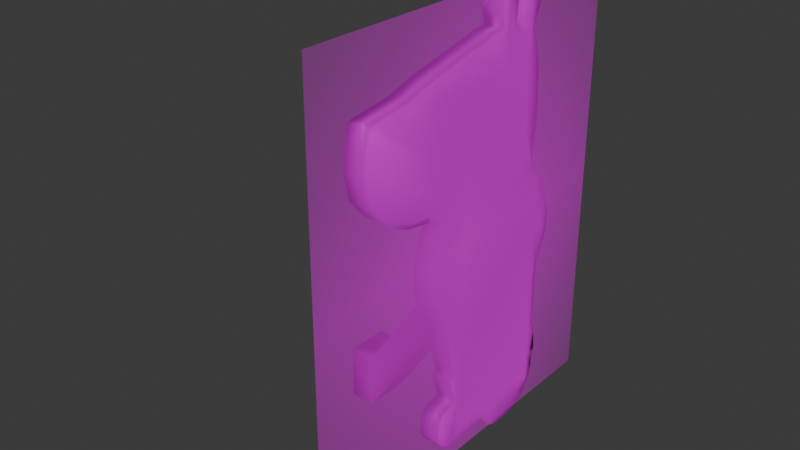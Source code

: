 # Source: chillguy.blend  (saved by Blender 4.3.34; exported with 4.5.12 LTS)
import bpy
from mathutils import Matrix  # noqa: F401  (used for matrix-valued properties, if any)

bpy.ops.wm.read_factory_settings(use_empty=True)
scene = bpy.context.scene
scene.name = 'Scene'

# ---- collections
col_collection = bpy.data.collections.new('Collection'); scene.collection.children.link(col_collection)

# ---- images (referenced by path relative to the original .blend; pixels are not part of the script)
import os
ASSET_DIR = os.environ.get("B2B_ASSET_DIR", "")  # directory of the original .blend (textures are referenced by path, not embedded)
HERE = os.path.dirname(os.path.abspath(__file__))  # packed textures are extracted next to this script under _unpacked/

def load_image(name, relpath, width, height, colorspace="sRGB"):
    """Load a texture the original file referenced (path relative to the .blend, or extracted next to this script)."""
    p = next((c for c in (os.path.join(HERE, relpath), os.path.join(ASSET_DIR, relpath)) if relpath and os.path.exists(c)), "")
    if p:
        img = bpy.data.images.load(p, check_existing=True)
        img.name = name
    else:  # same state as the original file: an image datablock whose file is absent (Cycles renders it pink)
        img = bpy.data.images.new(name, width, height)
        img.source = "FILE"
        img.filepath = "//" + (relpath or name)
    img.colorspace_settings.name = colorspace
    return img
img_screenshot_2024_07_08_120643_png = load_image('Screenshot_2024-07-08_120643.png', 'Screenshot_2024-07-08_120643.png', 1024, 1024, 'sRGB')
img_chil_guy_png = load_image('chil guy.png', 'chil guy.png', 1024, 1024, 'sRGB')

# ---- materials (node trees are filled in below, after node groups)
mat_material_001 = bpy.data.materials.new('Material.001')
mat_material_002 = bpy.data.materials.new('Material.002')
mat_chil_guy = bpy.data.materials.new('chil guy')

# ---- material node trees
mat_material_001.use_nodes = True; mat_material_001.node_tree.nodes.clear()
_N = mat_material_001.node_tree.nodes; _L = mat_material_001.node_tree.links
mat_material_002.use_nodes = True; mat_material_002.node_tree.nodes.clear()
_N = mat_material_002.node_tree.nodes; _L = mat_material_002.node_tree.links
n0 = _N.new('ShaderNodeBsdfPrincipled'); n0.name = 'Principled BSDF'; n0.location = (10, 300)
n1 = _N.new('ShaderNodeOutputMaterial'); n1.name = 'Material Output'; n1.location = (300, 300)
n2 = _N.new('ShaderNodeTexImage'); n2.name = 'Image Texture'; n2.location = (-330, 198)
n2.image = img_screenshot_2024_07_08_120643_png
_L.new(n0.outputs[0], n1.inputs[0])
_L.new(n2.outputs[0], n0.inputs[0])
n1.is_active_output = True
mat_chil_guy.use_nodes = True; mat_chil_guy.node_tree.nodes.clear()
_N = mat_chil_guy.node_tree.nodes; _L = mat_chil_guy.node_tree.links
n0 = _N.new('ShaderNodeOutputMaterial'); n0.name = 'Material Output'; n0.location = (300, 300)
n1 = _N.new('ShaderNodeTexImage'); n1.name = 'Image Texture'; n1.location = (-200, 300)
n1.image = img_chil_guy_png
n1.extension = 'CLIP'
n2 = _N.new('ShaderNodeBsdfPrincipled'); n2.name = 'Principled BSDF'; n2.location = (0, 300)
_L.new(n1.outputs[0], n2.inputs[0])
_L.new(n1.outputs[1], n2.inputs[4])
_L.new(n2.outputs[0], n0.inputs[0])
n0.is_active_output = True

# ---- world
world_world = bpy.data.worlds.new('World'); scene.world = world_world
world_world.use_nodes = True; world_world.node_tree.nodes.clear()
_N = world_world.node_tree.nodes; _L = world_world.node_tree.links
n0 = _N.new('ShaderNodeOutputWorld'); n0.name = 'World Output'; n0.location = (300, 300)
n1 = _N.new('ShaderNodeBackground'); n1.name = 'Background'; n1.location = (10, 300)
n1.inputs[0].default_value = (0.05088, 0.05088, 0.05088, 1.0)
_L.new(n1.outputs[0], n0.inputs[0])
n0.is_active_output = True
world_world.color = (0.05088, 0.05088, 0.05088)
world_world.sun_shadow_jitter_overblur = 0.0

# ---- meshes
me_plane = bpy.data.meshes.new('Plane')
me_plane.from_pydata([(0.9189, 0.7456, 0.003485), (-0.9198, 0.01319, 8.743e-09), (-0.06479, -0.8761, 0.001582), (0.9437, -0.007807, -6.142e-09), (0.06051, 0.974, 6.597e-09), (0.0, 0.0, 0.0), (0.9917, 0.5182, -9.1e-10), (-0.9806, 0.5308, 2.114e-09), (-0.648, -1.779, -1.614e-08), (0.934, -0.4547, -7.2e-09), (0.1545, 0.9875, 1.003e-08), (0.0, 0.5, 0.0), (0.0, -0.5, 0.0), (-0.5, 0.0, 0.0), (0.5, 0.0, 0.0), (0.5, -0.5, 0.0), (-0.5, -0.5, 0.0), (-0.5, 0.5, 0.0), (0.5, 0.5, 0.0), (0.9447, 0.7188, -6.029e-09), (-0.8881, 0.2632, 1.22e-08), (-0.5697, -1.871, -3.486e-08), (0.9238, -0.1901, -8.303e-09), (0.2856, 0.846, 3.886e-09), (0.0, 0.75, 0.0), (0.0, -0.25, 0.0), (-0.7985, 0.04616, -5.284e-09), (0.25, 0.0, 0.0), (0.1032, -0.9731, -1.6e-08), (1.0, 0.25, 0.0), (-0.9568, 0.6753, 4.708e-09), (-0.7077, -1.042, 4.612e-09), (0.9325, -0.6378, 6.373e-09), (0.7353, 0.8714, 0.01173), (0.0, 0.25, 0.0), (0.0, -0.75, 0.0), (-0.25, 0.0, 0.0), (0.75, 0.0, 0.0), (0.5, -0.25, 0.0), (0.4778, -0.663, -2.421e-09), (0.25, -0.5, 0.0), (0.75, -0.5, 0.0), (-0.5, -0.25, 0.0), (-0.5, -0.75, 0.0), (-0.7562, -0.5066, -6.725e-10), (-0.25, -0.5, 0.0), (-0.5, 0.25, 0.0), (-0.75, 0.5, 0.0), (-0.25, 0.5, 0.0), (0.5, 0.75, 0.0), (0.5, 0.25, 0.0), (0.25, 0.5, 0.0), (0.75, 0.5, 0.0), (0.75, 0.25, 0.0), (0.25, 0.25, 0.0), (0.25, 0.75, 0.0), (-0.25, 0.25, 0.0), (-0.75, 0.25, 0.0), (-0.25, -0.75, 0.0), (-0.7324, -0.7588, 1.921e-09), (-0.7764, -0.25, -2.882e-09), (0.6503, -0.6111, -1.088e-08), (0.25, -0.75, 0.0), (0.25, -0.25, 0.0), (0.75, -0.25, 0.0), (-0.25, -0.25, 0.0), (0.75, 0.75, 0.0), (0.9025, 0.7964, -0.006193), (-0.9515, 0.2591, 5.284e-09), (-0.1963, -1.318, 0.004588), (0.9155, -0.04693, -9.213e-09), (0.2589, 0.9001, 1.46e-08), (0.01202, 0.935, 1.31e-09), (0.0, -0.125, 0.0), (-0.875, 0.0, 0.0), (0.125, 0.0, 0.0), (1.0, 0.375, 0.0), (-0.978, 0.614, 2.402e-09), (-0.6743, -1.301, -5.379e-09), (0.935, -0.5501, -7.085e-09), (0.1023, 0.9875, 7.746e-09), (0.0, 0.375, 0.0), (0.0, -0.625, 0.0), (-0.375, 0.0, 0.0), (0.625, 0.0, 0.0), (0.5, -0.125, 0.0), (0.5233, -0.6329, 2.536e-09), (0.125, -0.5, 0.0), (0.625, -0.5, 0.0), (-0.5, -0.125, 0.0), (-0.5, -0.625, 0.0), (-0.375, -0.5, 0.0), (-0.5, 0.375, 0.0), (-0.875, 0.5, 0.0), (-0.375, 0.5, 0.0), (0.6172, 0.812, 1.278e-08), (0.5, 0.375, 0.0), (0.125, 0.5, 0.0), (0.625, 0.5, 0.0), (0.976, 0.625, -2.616e-09), (-0.8326, 0.3025, 1.825e-08), (-0.6418, -1.82, -2.909e-08), (0.9298, -0.3279, -7.657e-09), (-0.05799, 0.8375, 4.914e-10), (0.0, 0.625, 0.0), (0.0, -0.375, 0.0), (-0.625, 0.0, 0.0), (0.375, 0.0, 0.0), (0.005517, -0.9393, -1.303e-08), (0.9823, 0.06515, -1.934e-09), (0.0, 0.125, 0.0), (-0.1142, -0.8044, -0.01346), (-0.125, 0.0, 0.0), (0.875, 0.0, 0.0), (0.5, -0.375, 0.0), (0.375, -0.5, 0.0), (0.875, -0.5, 0.0), (-0.5, -0.375, 0.0), (-0.5, -0.875, 0.0), (-0.625, -0.5, 0.0), (-0.125, -0.5, 0.0), (-0.5, 0.6656, -3.94e-25), (-0.5, 0.125, 0.0), (-0.625, 0.5, 0.0), (-0.125, 0.5, 0.0), (0.5, 0.625, 0.0), (0.5, 0.125, 0.0), (0.375, 0.5, 0.0), (0.875, 0.5, 0.0), (0.75, 0.375, 0.0), (0.75, 0.125, 0.0), (0.625, 0.25, 0.0), (0.875, 0.25, 0.0), (0.25, 0.375, 0.0), (0.25, 0.125, 0.0), (0.125, 0.25, 0.0), (0.375, 0.25, 0.0), (0.3275, 0.8345, 8.452e-09), (0.25, 0.625, 0.0), (0.125, 0.75, 0.0), (0.375, 0.75, 0.0), (-0.25, 0.375, 0.0), (-0.25, 0.125, 0.0), (-0.375, 0.25, 0.0), (-0.125, 0.25, 0.0), (-0.75, 0.375, 0.0), (-0.75, 0.125, 0.0), (-0.8001, 0.239, 8.166e-09), (-0.625, 0.25, 0.0), (-0.7518, 0.5283, -1.921e-10), (-0.8794, 0.6665, -4.804e-10), (-0.25, -0.625, 0.0), (-0.25, -0.875, 0.0), (-0.375, -0.75, 0.0), (-0.125, -0.75, 0.0), (-0.7456, -0.6272, 4.804e-10), (-0.7227, -0.8882, 2.978e-09), (-0.625, -0.75, 0.0), (-0.7914, -0.1294, -4.516e-09), (-0.7667, -0.3882, -1.825e-09), (-0.625, -0.25, 0.0), (0.7176, -0.5594, -3.536e-09), (0.5975, -0.6419, -2.998e-09), (0.9084, -0.7472, 3.86e-09), (0.25, -0.625, 0.0), (0.2551, -0.8433, 5.534e-10), (0.125, -0.75, 0.0), (0.3718, -0.7268, -3.459e-10), (0.25, -0.125, 0.0), (0.25, -0.375, 0.0), (0.125, -0.25, 0.0), (0.375, -0.25, 0.0), (0.75, -0.125, 0.0), (0.75, -0.375, 0.0), (0.625, -0.25, 0.0), (0.875, -0.25, 0.0), (-0.25, -0.125, 0.0), (-0.25, -0.375, 0.0), (-0.375, -0.25, 0.0), (-0.125, -0.25, 0.0), (-0.1446, 0.651, 1.149e-08), (-0.1175, 0.7313, 8.19e-10), (0.7535, 0.8274, 0.0231), (0.75, 0.625, 0.0), (0.625, 0.75, 0.0), (0.875, 0.75, 0.0), (0.875, 0.625, 0.0), (0.625, 0.625, 0.0), (0.6263, 0.8614, 0.0003519), (-0.1344, 0.6901, -1.024e-09), (-0.1724, 0.6467, 2.209e-08), (-0.125, -0.375, 0.0), (-0.375, -0.375, 0.0), (-0.375, -0.125, 0.0), (0.875, -0.375, 0.0), (0.625, -0.375, 0.0), (0.625, -0.125, 0.0), (0.375, -0.375, 0.0), (0.125, -0.375, 0.0), (0.125, -0.125, 0.0), (0.3052, -0.7769, -7.609e-09), (0.125, -0.875, 0.0), (0.125, -0.625, 0.0), (0.8764, -0.8052, 4.691e-10), (0.5954, -0.5933, -3.228e-09), (-0.625, -0.375, 0.0), (-0.625, -0.875, 0.0), (-0.1809, -1.077, 0.006437), (-0.229, -1.501, 0.01082), (-0.167, -0.8659, -4.582e-09), (-0.375, -0.875, 0.0), (-0.375, -0.625, 0.0), (-0.5601, 0.661, 7.076e-09), (-0.8168, 0.6008, 6.341e-09), (-0.625, 0.125, 0.0), (-0.875, 0.125, 0.0), (-0.7957, 0.2959, 8.647e-09), (-0.125, 0.125, 0.0), (-0.375, 0.125, 0.0), (-0.375, 0.375, 0.0), (0.375, 0.625, 0.0), (0.125, 0.625, 0.0), (0.125, 0.875, 0.0), (0.375, 0.125, 0.0), (0.125, 0.125, 0.0), (0.125, 0.375, 0.0), (0.875, 0.125, 0.0), (0.625, 0.125, 0.0), (0.625, 0.375, 0.0), (0.875, 0.375, 0.0), (0.375, 0.375, 0.0), (0.4711, 0.827, 1.048e-08), (-0.125, 0.375, 0.0), (-0.625, 0.375, 0.0), (-0.125, -0.625, 0.0), (-0.625, -0.625, 0.0), (-0.625, -0.125, 0.0), (0.9333, -0.6145, 6.362e-09), (0.375, -0.625, 0.0), (0.375, -0.125, 0.0), (0.875, -0.125, 0.0), (-0.125, -0.125, 0.0), (-0.1098, 0.7593, 1.659e-09), (0.875, 0.8334, 4.041e-25), (-0.985, 0.1163, 1.633e-09), (-0.9559, 0.04389, 4.804e-09), (-0.9859, 0.2064, 1.537e-09), (-0.9705, 0.2459, 3.218e-09), (-0.9916, 0.1614, 9.127e-10), (-0.9313, 0.3815, 7.494e-09), (-0.8859, 0.3299, 1.244e-08), (-0.9643, 0.4374, 3.891e-09), (-0.9181, 0.6892, 2.114e-09), (-0.3547, -1.832, -1.823e-08), (-0.2709, -1.651, -1.25e-08), (-0.4659, -1.894, -2.694e-08), (0.1874, -0.9446, -6.825e-09), (0.7401, -0.7378, -1.131e-08), (0.7277, -0.577, -5.834e-09), (0.7324, -0.6524, -8.735e-09), (0.7789, -0.8132, -8.78e-09), (0.7587, -0.7837, -1.013e-08), (0.8096, -0.8226, -6.282e-09), (0.8534, -0.8217, -1.934e-09), (0.9984, 0.1576, -1.769e-10), (0.2092, 0.95, 1.259e-08), (-0.01923, 0.8975, 1.31e-09), (-0.09525, 0.7813, -1.638e-10), (-0.1781, 0.6276, 2.147e-08), (-0.2397, 0.6423, 2.156e-08), (-0.3013, 0.6642, 1.826e-08), (-0.2135, 0.6283, 2.102e-08), (-0.3985, 0.6811, 9.358e-09), (-0.4503, 0.6764, 4.565e-09), (-0.352, 0.6779, 1.358e-08), (-0.6577, 0.6216, 3.245e-09), (-0.7038, 0.5974, 1.625e-09), (-0.608, 0.6503, 5.259e-09), (-0.956, 0.0443, -0.227), (-0.9199, 0.0136, -0.227), (0.9154, -0.04652, -0.227), (0.9436, -0.007393, -0.227), (0.1022, 0.9879, -0.227), (0.06042, 0.9744, -0.227), (0.01193, 0.9354, -0.227), (-8.369e-05, -0.1246, -0.227), (-8.369e-05, 0.000414, -0.227), (-0.8751, 0.000414, -0.227), (0.1249, 0.000414, -0.227), (0.9999, 0.3754, -0.227), (0.9916, 0.5186, -0.227), (-0.9781, 0.6144, -0.227), (-0.9807, 0.5312, -0.227), (-0.6744, -1.3, -0.227), (-0.6481, -1.779, -0.227), (0.9349, -0.5496, -0.227), (0.9339, -0.4543, -0.227), (-0.05808, 0.8379, -0.227), (-0.09534, 0.7817, -0.227), (-8.369e-05, 0.3754, -0.227), (-8.369e-05, 0.5004, -0.227), (-8.369e-05, -0.6246, -0.227), (-8.369e-05, -0.4996, -0.227), (-0.3751, 0.000414, -0.227), (-0.5001, 0.000414, -0.227), (0.6249, 0.000414, -0.227), (0.4999, 0.000414, -0.227), (0.4999, -0.1246, -0.227), (0.5232, -0.6325, -0.227), (0.4999, -0.4996, -0.227), (0.1249, -0.4996, -0.227), (0.6249, -0.4996, -0.227), (-0.5001, -0.1246, -0.227), (-0.5001, -0.6246, -0.227), (-0.5001, -0.4996, -0.227), (-0.3751, -0.4996, -0.227), (-0.5001, 0.3754, -0.227), (-0.5001, 0.5004, -0.227), (-0.8751, 0.5004, -0.227), (-0.3751, 0.5004, -0.227), (0.1544, 0.9879, -0.227), (0.4999, 0.3754, -0.227), (0.4999, 0.5004, -0.227), (0.1249, 0.5004, -0.227), (0.6249, 0.5004, -0.227), (0.9759, 0.6254, -0.227), (0.9446, 0.7192, -0.227), (-0.3548, -1.831, -0.227), (-0.271, -1.65, -0.227), (-0.6418, -1.82, -0.227), (-0.5698, -1.87, -0.227), (0.9297, -0.3275, -0.227), (0.9238, -0.1897, -0.227), (-0.01932, 0.8979, -0.227), (-8.369e-05, 0.6254, -0.227), (-8.369e-05, 0.7504, -0.227), (-8.369e-05, -0.3746, -0.227), (-8.369e-05, -0.2496, -0.227), (-0.6251, 0.000414, -0.227), (-0.7985, 0.04657, -0.227), (0.3749, 0.000414, -0.227), (0.9357, 0.1254, -1.68), (0.005434, -0.9389, -0.227), (0.1032, -0.9727, -0.227), (0.9983, 0.158, -0.227), (0.9999, 0.2504, -0.227), (-0.8795, 0.6669, -0.227), (-0.9182, 0.6896, -0.227), (-8.369e-05, 0.1254, -0.227), (-8.369e-05, 0.2504, -0.227), (-0.1143, -0.8039, -0.2405), (-8.369e-05, -0.7496, -0.227), (-0.1251, 0.000414, -0.227), (-0.2501, 0.000414, -0.227), (0.8749, 0.000414, -0.227), (0.7499, 0.000414, -0.227), (0.4999, -0.3746, -0.227), (0.4999, -0.2496, -0.227), (0.3749, -0.4996, -0.227), (0.2499, -0.4996, -0.227), (0.8749, -0.4996, -0.227), (0.7499, -0.4996, -0.227), (-0.5001, -0.3746, -0.227), (-0.5001, -0.2496, -0.227), (-0.5001, -0.8746, -0.227), (-0.5001, -0.7496, -0.227), (-0.6251, -0.4996, -0.227), (-0.7563, -0.5062, -0.227), (-0.1251, -0.4996, -0.227), (-0.2501, -0.4996, -0.227), (-0.5001, 0.1254, -0.227), (-0.5001, 0.2504, -0.227), (-0.6251, 0.5004, -0.227), (-0.7501, 0.5004, -0.227), (-0.1251, 0.5004, -0.227), (-0.2501, 0.5004, -0.227), (0.4999, 0.6254, -0.227), (0.4999, 0.7504, -0.227), (0.4999, 0.1254, -0.227), (0.4999, 0.2504, -0.227), (0.3749, 0.5004, -0.227), (0.2499, 0.5004, -0.227), (0.8749, 0.5004, -0.227), (0.7499, 0.5004, -0.227), (0.7499, 0.3754, -0.227), (0.7499, 0.1254, -0.227), (0.7499, 0.2504, -0.227), (0.6249, 0.2504, -0.227), (0.8749, 0.2504, -0.227), (0.2499, 0.3754, -0.227), (0.9357, 0.000414, -1.68), (0.2499, 0.2504, -0.227), (0.1249, 0.2504, -0.227), (0.3749, 0.2504, -0.227), (0.3274, 0.8349, -0.227), (0.2856, 0.8465, -0.227), (0.2499, 0.6254, -0.227), (0.2499, 0.7504, -0.227), (0.1249, 0.7504, -0.227), (0.3749, 0.7504, -0.227), (-0.2501, 0.3754, -0.227), (-0.2501, 0.1254, -0.227), (-0.2501, 0.2504, -0.227), (-0.3751, 0.2504, -0.227), (-0.1251, 0.2504, -0.227), (-0.7501, 0.3754, -0.227), (-0.7501, 0.1254, -0.227), (-0.7501, 0.2504, -0.227), (-0.8002, 0.2394, -0.227), (-0.8882, 0.2636, -0.227), (-0.6251, 0.2504, -0.227), (-0.9569, 0.6757, -0.227), (-0.2501, -0.6246, -0.227), (-0.2501, -0.8746, -0.227), (-0.2501, -0.7496, -0.227), (-0.3751, -0.7496, -0.227), (-0.1251, -0.7496, -0.227), (-0.7457, -0.6268, -0.227), (-0.7228, -0.8878, -0.227), (-0.7325, -0.7584, -0.227), (-0.6251, -0.7496, -0.227), (-0.7915, -0.129, -0.227), (-0.7668, -0.3878, -0.227), (-0.7765, -0.2496, -0.227), (-0.6251, -0.2496, -0.227), (0.7175, -0.559, -0.227), (0.2499, -0.6246, -0.227), (0.255, -0.8429, -0.227), (0.2499, -0.7496, -0.227), (0.1249, -0.7496, -0.227), (0.3717, -0.7264, -0.227), (1.061, 0.000414, -1.68), (0.2499, -0.3746, -0.227), (0.2499, -0.2496, -0.227), (0.1249, -0.2496, -0.227), (0.3749, -0.2496, -0.227), (0.7499, -0.1246, -0.227), (0.7499, -0.3746, -0.227), (0.7499, -0.2496, -0.227), (0.6249, -0.2496, -0.227), (0.8749, -0.2496, -0.227), (-0.2501, -0.1246, -0.227), (-0.2501, -0.3746, -0.227), (-0.2501, -0.2496, -0.227), (-0.3751, -0.2496, -0.227), (-0.1251, -0.2496, -0.227), (0.7499, 0.6254, -0.227), (0.7499, 0.7504, -0.227), (0.6249, 0.7504, -0.227), (0.8749, 0.7504, -0.227), (0.9188, 0.746, -0.2235), (0.9024, 0.7968, -0.2332), (-0.9516, 0.2595, -0.227), (-0.2291, -1.5, -0.2162), (-0.1963, -1.318, -0.2224), (0.2589, 0.9005, -0.227), (0.1873, -0.9442, -0.227), (-0.7078, -1.041, -0.227), (0.9084, -0.7468, -0.227), (0.8763, -0.8047, -0.227), (0.7534, 0.8278, -0.2039), (0.7353, 0.8718, -0.2153), (0.4777, -0.6625, -0.227), (0.6171, 0.8125, -0.227), (-0.886, 0.3303, -0.227), (-0.8327, 0.3029, -0.227), (0.2091, 0.9505, -0.227), (-0.9644, 0.4378, -0.227), (-0.9314, 0.3819, -0.227), (-0.06487, -0.8757, -0.2254), (0.9822, 0.06556, -0.227), (-0.5001, 0.666, -0.227), (-0.7518, 0.5287, -0.227), (0.6502, -0.6107, -0.227), (0.5974, -0.6414, -0.227), (0.9333, -0.6141, -0.227), (0.9324, -0.6374, -0.227), (-0.1447, 0.6514, -0.227), (-0.1176, 0.7317, -0.227), (0.8749, 0.6254, -0.227), (0.6249, 0.6254, -0.227), (0.6263, 0.8618, -0.2267), (-0.1345, 0.6905, -0.227), (-0.1782, 0.628, -0.227), (-0.1725, 0.6471, -0.227), (-0.4504, 0.6769, -0.227), (-0.1251, -0.3746, -0.227), (-0.3751, -0.3746, -0.227), (-0.3751, -0.1246, -0.227), (0.8749, -0.3746, -0.227), (0.6249, -0.3746, -0.227), (0.6249, -0.1246, -0.227), (0.3749, -0.3746, -0.227), (0.1249, -0.3746, -0.227), (0.1249, -0.1246, -0.227), (0.3051, -0.7765, -0.227), (0.1249, -0.8746, -0.227), (0.1249, -0.6246, -0.227), (0.5953, -0.5929, -0.227), (-0.6251, -0.3746, -0.227), (-0.466, -1.894, -0.227), (-0.6251, -0.8746, -0.227), (-0.1809, -1.076, -0.2206), (-0.1671, -0.8655, -0.227), (-0.3751, -0.8746, -0.227), (-0.3751, -0.6246, -0.227), (-0.5602, 0.6614, -0.227), (-0.7039, 0.5978, -0.227), (-0.8169, 0.6012, -0.227), (-0.6251, 0.1254, -0.227), (-0.8751, 0.1254, -0.227), (-0.7958, 0.2963, -0.227), (-0.1251, 0.1254, -0.227), (-0.3751, 0.1254, -0.227), (-0.3751, 0.3754, -0.227), (0.3749, 0.6254, -0.227), (0.1249, 0.6254, -0.227), (0.1249, 0.8754, -0.227), (0.3749, 0.1254, -0.227), (0.1249, 0.1254, -0.227), (0.1249, 0.3754, -0.227), (0.8749, 0.1254, -0.227), (0.6249, 0.1254, -0.227), (0.6249, 0.3754, -0.227), (0.8749, 0.3754, -0.227), (0.3749, 0.3754, -0.227), (0.4711, 0.8275, -0.227), (-0.1251, 0.3754, -0.227), (-0.6251, 0.3754, -0.227), (-0.1251, -0.6246, -0.227), (-0.6251, -0.6246, -0.227), (-0.6251, -0.1246, -0.227), (0.7277, -0.5766, -0.227), (0.3749, -0.6246, -0.227), (0.3749, -0.1246, -0.227), (0.8749, -0.1246, -0.227), (-0.1251, -0.1246, -0.227), (-0.1099, 0.7598, -0.227), (0.8749, 0.8338, -0.227), (-0.9917, 0.1618, -0.227), (-0.9851, 0.1168, -0.227), (-0.9706, 0.2463, -0.227), (-0.986, 0.2068, -0.227), (0.7586, -0.7833, -0.227), (0.74, -0.7374, -0.227), (0.7323, -0.652, -0.227), (0.8095, -0.8222, -0.227), (0.7788, -0.8128, -0.227), (0.8533, -0.8213, -0.227), (-0.2136, 0.6287, -0.227), (-0.2398, 0.6428, -0.227), (-0.3014, 0.6647, -0.227), (-0.3521, 0.6783, -0.227), (-0.3986, 0.6815, -0.227), (-0.6081, 0.6507, -0.227), (-0.6578, 0.622, -0.227), (1.061, 0.000414, -1.396), (0.9357, 0.2504, -1.396), (1.061, 0.2504, -1.396), (1.061, -0.2496, -1.396), (0.9357, -0.2496, -1.396), (0.8107, 0.000414, -1.396), (0.8107, 0.2504, -1.396), (0.8107, -0.2496, -1.396), (0.8107, -0.1246, -1.396), (1.061, 0.1254, -1.396), (0.8107, 0.1254, -1.396), (1.061, -0.1246, -1.396), (0.9357, 0.2504, -1.68), (1.061, 0.2504, -1.68), (0.9357, -0.1246, -1.68), (1.061, -0.2496, -1.68), (0.9357, -0.2496, -1.68), (0.8107, 0.000414, -1.68), (0.8107, 0.2504, -1.68), (0.8107, -0.2496, -1.68), (0.8107, -0.1246, -1.68), (1.061, 0.1254, -1.68), (0.8107, 0.1254, -1.68), (1.061, -0.1246, -1.68)], [], [(241, 73, 5, 112), (240, 70, 3, 113), (239, 85, 14, 107), (238, 86, 15, 115), (237, 79, 9, 116), (236, 89, 13, 106), (235, 90, 16, 119), (234, 82, 12, 120), (233, 92, 17, 123), (232, 81, 11, 124), (230, 96, 18, 127), (229, 76, 6, 128), (228, 129, 52, 98), (227, 130, 53, 131), (226, 109, 264, 29, 132), (225, 133, 51, 97), (224, 134, 54, 135), (223, 126, 50, 136), (222, 137, 23, 71), (221, 138, 55, 139), (220, 125, 49, 140), (219, 141, 48, 94), (218, 142, 56, 143), (217, 110, 34, 144), (216, 145, 47, 93), (215, 146, 57, 147), (214, 122, 46, 148), (211, 151, 45, 91), (210, 152, 58, 153), (209, 111, 35, 154), (206, 118, 43, 157), (205, 117, 42, 160), (204, 161, 41, 88), (202, 164, 40, 87), (201, 165, 62, 166), (199, 168, 27, 75), (198, 169, 63, 170), (197, 114, 38, 171), (196, 172, 37, 84), (195, 173, 64, 174), (194, 102, 22, 175), (193, 176, 36, 83), (192, 177, 65, 178), (191, 105, 25, 179), (189, 104, 24, 181), (187, 183, 66, 184), (186, 99, 19, 185), (183, 186, 185, 66), (52, 128, 186, 183), (128, 6, 99, 186), (125, 187, 184, 49), (18, 98, 187, 125), (98, 52, 183, 187), (49, 184, 188, 95), (184, 66, 182, 33, 188), (48, 124, 189, 180), (124, 11, 104, 189), (17, 94, 268, 190, 271, 269, 270, 274, 272, 273, 121), (94, 48, 180, 190, 268), (177, 191, 179, 65), (45, 120, 191, 177), (120, 12, 105, 191), (117, 192, 178, 42), (16, 91, 192, 117), (91, 45, 177, 192), (89, 193, 83, 13), (42, 178, 193, 89), (178, 65, 176, 193), (173, 194, 175, 64), (41, 116, 194, 173), (116, 9, 102, 194), (114, 195, 174, 38), (15, 88, 195, 114), (88, 41, 173, 195), (85, 196, 84, 14), (38, 174, 196, 85), (174, 64, 172, 196), (169, 197, 171, 63), (40, 115, 197, 169), (115, 15, 114, 197), (105, 198, 170, 25), (12, 87, 198, 105), (87, 40, 169, 198), (73, 199, 75, 5), (25, 170, 199, 73), (170, 63, 168, 199), (165, 200, 167, 62), (111, 201, 166, 35), (2, 108, 201, 111), (108, 28, 256, 165, 201), (82, 202, 87, 12), (35, 166, 202, 82), (166, 62, 164, 202), (86, 204, 88, 15), (162, 61, 161, 204), (159, 205, 160, 60), (44, 119, 205, 159), (119, 16, 117, 205), (156, 206, 157, 59), (31, 78, 206, 156), (78, 8, 118, 206), (21, 255, 253, 254, 208, 207, 209, 152), (152, 209, 154, 58), (207, 208, 69), (118, 210, 153, 43), (8, 101, 210, 118), (101, 21, 152, 210), (90, 211, 91, 16), (43, 153, 211, 90), (153, 58, 151, 211), (47, 123, 212, 277, 275, 276, 149), (123, 17, 121, 212), (77, 213, 150, 252, 30), (7, 93, 213, 77), (93, 47, 149, 213), (146, 214, 148, 57), (26, 106, 214, 146), (106, 13, 122, 214), (68, 215, 147, 20), (1, 74, 215, 68, 247, 246, 248, 244, 245), (74, 26, 146, 215), (100, 216, 93, 7, 251, 249, 250), (147, 57, 145, 216), (142, 217, 144, 56), (36, 112, 217, 142), (112, 5, 110, 217), (122, 218, 143, 46), (13, 83, 218, 122), (83, 36, 142, 218), (92, 219, 94, 17), (46, 143, 219, 92), (143, 56, 141, 219), (138, 220, 140, 55), (51, 127, 220, 138), (127, 18, 125, 220), (104, 221, 139, 24), (11, 97, 221, 104), (97, 51, 138, 221), (72, 222, 71, 265, 10, 80, 4), (24, 139, 222, 72), (139, 55, 137, 222), (134, 223, 136, 54), (27, 107, 223, 134), (107, 14, 126, 223), (110, 224, 135, 34), (5, 75, 224, 110), (75, 27, 134, 224), (81, 225, 97, 11), (34, 135, 225, 81), (135, 54, 133, 225), (130, 226, 132, 53), (37, 113, 226, 130), (113, 3, 109, 226), (126, 227, 131, 50), (14, 84, 227, 126), (84, 37, 130, 227), (96, 228, 98, 18), (50, 131, 228, 96), (131, 53, 129, 228), (129, 229, 128, 52), (53, 132, 229, 129), (132, 29, 76, 229), (133, 230, 127, 51), (54, 136, 230, 133), (136, 50, 96, 230), (55, 140, 231, 137), (140, 49, 95, 231), (141, 232, 124, 48), (56, 144, 232, 141), (144, 34, 81, 232), (145, 233, 123, 47), (57, 148, 233, 145), (148, 46, 92, 233), (151, 234, 120, 45), (58, 154, 234, 151), (154, 35, 82, 234), (155, 235, 119, 44), (59, 157, 235, 155), (157, 43, 90, 235), (158, 236, 106, 26), (60, 160, 236, 158), (160, 42, 89, 236), (161, 258, 259, 257, 261, 260, 262, 263, 203, 163, 32, 237, 116, 41), (164, 238, 115, 40), (62, 167, 238, 164), (167, 39, 86, 238), (168, 239, 107, 27), (63, 171, 239, 168), (171, 38, 85, 239), (172, 240, 113, 37), (64, 175, 240, 172), (175, 22, 70, 240), (176, 241, 112, 36), (65, 179, 241, 176), (179, 25, 73, 241), (181, 24, 72, 266, 103, 267, 242), (66, 185, 243, 182), (185, 19, 0, 67, 243), (536, 352, 286, 285), (535, 354, 281, 280), (534, 340, 306, 307), (533, 358, 309, 308), (475, 360, 296, 295), (531, 338, 304, 312), (530, 366, 314, 313), (529, 368, 302, 301), (528, 372, 317, 316), (527, 374, 300, 299), (525, 380, 322, 321), (524, 382, 290, 289), (523, 324, 383, 384), (522, 387, 386, 385), (521, 388, 345, 344, 470), (520, 323, 381, 389), (392, 562, 566, 519), (518, 393, 379, 378), (517, 455, 395, 394), (516, 398, 397, 396), (515, 399, 377, 376), (514, 319, 375, 400), (513, 403, 402, 401), (512, 404, 349, 348), (511, 318, 373, 405), (510, 408, 407, 406), (509, 410, 371, 370), (505, 315, 369, 412), (504, 415, 414, 413), (503, 416, 351, 350), (501, 420, 365, 364), (499, 424, 363, 362), (498, 311, 361, 425), (497, 310, 359, 426), (496, 429, 428, 427), (435, 559, 567, 534), (493, 434, 433, 432), (492, 435, 357, 356), (491, 305, 355, 436), (490, 439, 438, 437), (489, 440, 332, 331), (488, 303, 353, 441), (487, 444, 443, 442), (486, 445, 337, 336), (482, 478, 335, 334), (480, 448, 447, 446), (479, 449, 326, 325), (446, 447, 449, 479), (383, 446, 479, 382), (382, 479, 325, 290), (376, 377, 448, 480), (322, 376, 480, 324), (324, 480, 446, 383), (377, 463, 481, 448), (448, 481, 461, 460, 447), (375, 477, 482, 374), (374, 482, 334, 300), (317, 471, 485, 553, 552, 551, 550, 549, 484, 483, 319), (319, 483, 484, 477, 375), (442, 443, 445, 486), (369, 442, 486, 368), (368, 486, 336, 302), (362, 363, 444, 487), (314, 362, 487, 315), (315, 487, 442, 369), (312, 304, 303, 488), (363, 312, 488, 444), (444, 488, 441, 443), (437, 438, 440, 489), (361, 437, 489, 360), (360, 489, 331, 296), (356, 357, 439, 490), (309, 356, 490, 311), (311, 490, 437, 361), (307, 306, 305, 491), (357, 307, 491, 439), (439, 491, 436, 438), (432, 433, 435, 492), (359, 432, 492, 358), (358, 492, 356, 309), (336, 337, 434, 493), (302, 336, 493, 310), (310, 493, 432, 359), (285, 286, 288, 494), (337, 285, 494, 434), (288, 561, 564, 494), (427, 428, 430, 495), (350, 351, 429, 496), (469, 350, 496, 342), (342, 496, 427, 456, 343), (301, 302, 310, 497), (351, 301, 497, 429), (429, 497, 426, 428), (308, 309, 311, 498), (474, 498, 425, 473), (422, 423, 424, 499), (367, 422, 499, 366), (366, 499, 362, 314), (418, 419, 420, 501), (457, 418, 501, 293), (293, 501, 364, 294), (330, 413, 503, 502, 453, 328, 327, 500), (413, 414, 416, 503), (502, 454, 453), (364, 365, 415, 504), (294, 364, 504, 329), (329, 504, 413, 330), (313, 314, 315, 505), (365, 313, 505, 415), (415, 505, 412, 414), (373, 472, 507, 555, 554, 506, 372), (372, 506, 471, 317), (291, 411, 347, 346, 508), (292, 291, 508, 318), (318, 508, 472, 373), (406, 407, 410, 509), (339, 406, 509, 338), (338, 509, 370, 304), (452, 409, 408, 510), (279, 278, 540, 539, 542, 541, 452, 510, 287), (287, 510, 406, 339), (465, 464, 468, 467, 292, 318, 511), (408, 511, 405, 407), (401, 402, 404, 512), (353, 401, 512, 352), (352, 512, 348, 286), (370, 371, 403, 513), (304, 370, 513, 303), (303, 513, 401, 353), (316, 317, 319, 514), (371, 316, 514, 403), (403, 514, 400, 402), (396, 397, 399, 515), (381, 396, 515, 380), (380, 515, 376, 322), (334, 335, 398, 516), (300, 334, 516, 323), (323, 516, 396, 381), (284, 283, 282, 320, 466, 455, 517), (335, 284, 517, 398), (398, 517, 394, 397), (518, 565, 558, 393), (433, 560, 559, 435), (340, 518, 378, 306), (348, 349, 392, 519), (286, 348, 519, 288), (534, 567, 556, 340), (299, 300, 323, 520), (349, 299, 520, 392), (392, 520, 389, 391), (385, 386, 388, 521), (355, 385, 521, 354), (354, 521, 470, 281), (378, 379, 387, 522), (306, 378, 522, 305), (305, 522, 385, 355), (321, 322, 324, 523), (379, 321, 523, 387), (387, 523, 384, 386), (384, 383, 382, 524), (386, 384, 524, 388), (388, 524, 289, 345), (389, 381, 380, 525), (391, 389, 525, 393), (393, 525, 321, 379), (397, 394, 526, 399), (399, 526, 463, 377), (400, 375, 374, 527), (402, 400, 527, 404), (404, 527, 299, 349), (405, 373, 372, 528), (407, 405, 528, 410), (410, 528, 316, 371), (412, 369, 368, 529), (414, 412, 529, 416), (416, 529, 301, 351), (417, 367, 366, 530), (419, 417, 530, 420), (420, 530, 313, 365), (421, 339, 338, 531), (423, 421, 531, 424), (424, 531, 312, 363), (425, 361, 360, 475, 476, 458, 459, 548, 546, 547, 543, 544, 545, 532), (426, 359, 358, 533), (428, 426, 533, 430), (430, 533, 308, 462), (393, 558, 557, 391), (519, 566, 561, 288), (435, 534, 307, 357), (436, 355, 354, 535), (438, 436, 535, 440), (440, 535, 280, 332), (441, 353, 352, 536), (443, 441, 536, 445), (445, 536, 285, 337), (478, 537, 298, 297, 333, 284, 335), (447, 460, 538, 449), (449, 538, 451, 450, 326), (244, 540, 278, 245), (108, 342, 343, 28), (247, 541, 542, 246), (264, 344, 345, 29), (266, 333, 297, 103), (189, 482, 477, 180), (68, 452, 541, 247), (204, 498, 474, 162), (150, 346, 347, 252), (6, 290, 325, 99), (246, 542, 539, 248), (86, 308, 498, 204), (231, 526, 394, 137), (250, 464, 465, 100), (249, 468, 464, 250), (95, 463, 526, 231), (8, 294, 329, 101), (273, 485, 471, 121), (7, 292, 467, 251), (9, 296, 331, 102), (180, 477, 484, 190), (21, 330, 500, 255), (265, 466, 320, 10), (257, 544, 543, 261), (258, 532, 545, 259), (155, 417, 419, 59), (259, 545, 544, 257), (156, 418, 457, 31), (255, 500, 327, 253), (260, 547, 546, 262), (261, 543, 547, 260), (158, 421, 423, 60), (251, 467, 468, 249), (262, 546, 548, 263), (159, 422, 367, 44), (2, 469, 342, 108), (245, 278, 279, 1), (263, 548, 459, 203), (3, 281, 470, 109), (70, 280, 281, 3), (109, 470, 344, 264), (61, 473, 425, 161), (19, 326, 450, 0), (80, 282, 283, 4), (162, 474, 473, 61), (69, 454, 502, 207), (4, 283, 284, 72), (271, 549, 550, 269), (32, 476, 475, 237), (254, 328, 453, 208), (111, 350, 469, 2), (269, 550, 551, 270), (1, 279, 287, 74), (190, 484, 549, 271), (256, 456, 427, 165), (207, 502, 503, 209), (274, 552, 553, 272), (76, 289, 290, 6), (272, 553, 485, 273), (167, 430, 462, 39), (209, 503, 350, 111), (77, 291, 292, 7), (0, 450, 451, 67), (270, 551, 552, 274), (78, 293, 294, 8), (20, 409, 452, 68), (277, 554, 555, 275), (79, 295, 296, 9), (208, 453, 454, 69), (275, 555, 507, 276), (103, 297, 298, 267), (22, 332, 280, 70), (212, 506, 554, 277), (23, 395, 455, 71), (163, 458, 476, 32), (161, 425, 532, 258), (74, 287, 339, 26), (237, 475, 295, 79), (137, 394, 395, 23), (28, 343, 456, 256), (276, 507, 472, 149), (29, 345, 289, 76), (121, 471, 506, 212), (30, 411, 291, 77), (213, 508, 346, 150), (31, 457, 293, 78), (203, 459, 458, 163), (182, 460, 461, 33), (149, 472, 508, 213), (10, 320, 282, 80), (147, 408, 409, 20), (39, 462, 308, 86), (252, 347, 411, 30), (99, 325, 326, 19), (200, 495, 430, 167), (253, 327, 328, 254), (165, 427, 495, 200), (101, 329, 330, 21), (216, 511, 408, 147), (242, 537, 478, 181), (102, 331, 332, 22), (44, 367, 417, 155), (100, 465, 511, 216), (267, 298, 537, 242), (72, 284, 333, 266), (71, 455, 466, 265), (59, 419, 418, 156), (243, 538, 460, 182), (188, 481, 463, 95), (26, 339, 421, 158), (67, 451, 538, 243), (33, 461, 481, 188), (60, 423, 422, 159), (248, 539, 540, 244), (181, 478, 482, 189), (559, 571, 579, 567), (565, 577, 569, 558), (562, 574, 578, 566), (563, 575, 572, 560), (558, 569, 568, 557), (567, 579, 431, 556), (564, 576, 575, 563), (560, 572, 571, 559), (434, 563, 560, 433), (494, 564, 563, 434), (391, 557, 562, 392), (340, 556, 565, 518), (578, 574, 568, 341), (576, 573, 390, 570), (575, 576, 570, 572), (341, 568, 569, 577), (390, 341, 577, 431), (573, 578, 341, 390), (570, 390, 431, 579), (572, 570, 579, 571), (561, 573, 576, 564), (566, 578, 573, 561), (557, 568, 574, 562), (556, 431, 577, 565)])
me_plane.polygons.foreach_set('use_smooth', [True] * 535)
me_plane.polygons.foreach_set('material_index', [1, 1, 1, 1, 1, 1, 1, 1, 1, 1, 1, 1, 1, 1, 1, 1, 1, 1, 1, 1, 1, 1, 1, 1, 1, 1, 1, 1, 1, 1, 1, 1, 1, 1, 1, 1, 1, 1, 1, 1, 1, 1, 1, 1, 1, 1, 1, 1, 1, 1, 1, 1, 1, 1, 1, 1, 1, 1, 1, 1, 1, 1, 1, 1, 1, 1, 1, 1, 1, 1, 1, 1, 1, 1, 1, 1, 1, 1, 1, 1, 1, 1, 1, 1, 1, 1, 1, 1, 1, 1, 1, 1, 1, 1, 1, 1, 1, 1, 1, 1, 1, 1, 1, 1, 1, 1, 1, 1, 1, 1, 1, 1, 1, 1, 1, 1, 1, 1, 1, 1, 1, 1, 1, 1, 1, 1, 1, 1, 1, 1, 1, 1, 1, 1, 1, 1, 1, 1, 1, 1, 1, 1, 1, 1, 1, 1, 1, 1, 1, 1, 1, 1, 1, 1, 1, 1, 1, 1, 1, 1, 1, 1, 1, 1, 1, 1, 1, 1, 1, 1, 1, 1, 1, 1, 1, 1, 1, 1, 1, 1, 1, 1, 1, 1, 1, 1, 1, 1, 1, 1, 1, 1, 1, 1, 1, 1, 1, 1, 1, 1, 1, 1, 1, 1, 1, 1, 1, 1, 1, 1, 1, 1, 1, 1, 1, 1, 1, 1, 1, 1, 1, 1, 1, 1, 1, 1, 1, 1, 1, 1, 1, 1, 1, 1, 1, 1, 1, 1, 1, 1, 1, 1, 1, 1, 1, 1, 1, 1, 1, 1, 1, 1, 1, 1, 1, 1, 1, 1, 1, 1, 1, 1, 1, 1, 1, 1, 1, 1, 1, 1, 1, 1, 1, 1, 1, 1, 1, 1, 1, 1, 1, 1, 1, 1, 1, 1, 1, 1, 1, 1, 1, 1, 1, 1, 1, 1, 1, 1, 1, 1, 1, 1, 1, 1, 1, 1, 1, 1, 1, 1, 1, 1, 1, 1, 1, 1, 1, 1, 1, 1, 1, 1, 1, 1, 1, 1, 1, 1, 1, 1, 1, 1, 1, 1, 1, 1, 1, 1, 1, 1, 1, 1, 1, 1, 1, 1, 1, 1, 1, 1, 1, 1, 1, 1, 1, 1, 1, 1, 1, 1, 1, 1, 1, 1, 1, 1, 1, 1, 1, 1, 1, 1, 1, 1, 1, 1, 1, 1, 1, 1, 1, 1, 1, 1, 1, 1, 1, 1, 1, 1, 1, 1, 1, 1, 1, 1, 1, 1, 1, 1, 1, 1, 1, 1, 1, 1, 1, 1, 1, 1, 1, 1, 1, 1, 1, 1, 1, 1, 1, 1, 1, 1, 1, 1, 1, 1, 1, 1, 1, 1, 1, 1, 1, 1, 1, 1, 1, 1, 1, 1, 1, 1, 1, 1, 1, 1, 1, 1, 1, 1, 1, 1, 1, 1, 1, 1, 1, 1, 1, 1, 1, 1, 1, 1, 1, 1, 1, 1, 1, 1, 1, 1, 1, 1, 1, 1, 1, 1, 1, 1, 1, 1, 1, 1, 1, 1, 1, 1, 1, 1, 1, 1, 1, 1, 1, 1, 1, 1, 1, 1, 1, 1, 1, 1, 1, 1, 1, 1, 1, 1, 1, 1, 1, 1, 1, 1, 1, 1, 1, 1, 1, 1, 1, 1, 1, 1, 1, 1, 1, 1, 1, 1, 1, 1, 1])
_uv = me_plane.uv_layers.new(name='UVMap')
_uv.uv.foreach_set('vector', [0.5921, 0.5324, 0.5882, 0.4635, 0.6176, 0.4677, 0.6217, 0.5365, 0.5631, 0.01407, 0.5793, -0.002116, 0.5871, -0.01393, 0.5908, 0.01931, 0.577, 0.264, 0.5735, 0.1998, 0.6019, 0.2047, 0.6057, 0.2687, 0.4607, 0.2449, 0.4558, 0.1679, 0.4872, 0.1851, 0.4901, 0.2497, 0.4519, -0.03502, 0.4664, -0.03302, 0.4879, -0.02839, 0.479, -0.001841, 0.6082, 0.8216, 0.6041, 0.7472, 0.6346, 0.7508, 0.639, 0.8249, 0.4832, 0.8081, 0.4802, 0.7329, 0.5114, 0.7365, 0.5147, 0.8115, 0.4715, 0.5159, 0.4687, 0.4462, 0.4989, 0.4506, 0.5019, 0.5201, 0.7301, 0.8348, 0.7249, 0.7612, 0.7546, 0.7646, 0.7602, 0.838, 0.7097, 0.5486, 0.7048, 0.4803, 0.7335, 0.4844, 0.7387, 0.5525, 0.6907, 0.2826, 0.6862, 0.219, 0.7139, 0.2238, 0.7187, 0.2872, 0.673, 0.03487, 0.6688, -0.02445, 0.6998, -0.01452, 0.7001, 0.03999, 0.6817, 0.1566, 0.6773, 0.0952, 0.7046, 0.1002, 0.7092, 0.1615, 0.6261, 0.1468, 0.6222, 0.08511, 0.6498, 0.09017, 0.654, 0.1517, 0.6183, 0.02452, 0.602, -0.02918, 0.6217, -0.03288, 0.6417, -0.02972, 0.6457, 0.02971, 0.7, 0.4132, 0.6953, 0.3473, 0.7236, 0.3518, 0.7285, 0.4175, 0.6426, 0.4045, 0.6383, 0.3383, 0.6669, 0.3428, 0.6714, 0.4089, 0.6342, 0.2733, 0.6301, 0.2095, 0.6582, 0.2143, 0.6625, 0.278, 0.813, 0.4302, 0.7949, 0.3236, 0.7993, 0.3455, 0.8125, 0.3612, 0.7568, 0.4218, 0.7516, 0.3562, 0.7796, 0.3606, 0.785, 0.426, 0.7465, 0.2918, 0.7415, 0.2285, 0.769, 0.2332, 0.7742, 0.2963, 0.7197, 0.689, 0.7147, 0.6181, 0.7439, 0.6219, 0.7492, 0.6926, 0.6602, 0.6817, 0.6557, 0.6104, 0.6853, 0.6143, 0.6901, 0.6853, 0.6512, 0.5405, 0.6469, 0.4719, 0.6759, 0.4761, 0.6806, 0.5446, 0.7182, 0.9357, 0.7355, 0.9098, 0.7658, 0.9128, 0.7715, 0.989, 0.6793, 0.9805, 0.6744, 0.9036, 0.705, 0.9067, 0.7044, 0.937, 0.6696, 0.8282, 0.6649, 0.7543, 0.695, 0.7577, 0.7, 0.8315, 0.4772, 0.6592, 0.4744, 0.5869, 0.505, 0.5909, 0.5082, 0.663, 0.4147, 0.6515, 0.4124, 0.5788, 0.4435, 0.5828, 0.4461, 0.6554, 0.4132, 0.5316, 0.4261, 0.5052, 0.4384, 0.4419, 0.4409, 0.5117, 0.4195, 0.8012, 0.4171, 0.7256, 0.4487, 0.7293, 0.4514, 0.8047, 0.5461, 0.8149, 0.5425, 0.7401, 0.5734, 0.7437, 0.5773, 0.8183, 0.4635, 0.1328, 0.4688, 0.07297, 0.4817, 0.05938, 0.4844, 0.1217, 0.466, 0.3779, 0.4633, 0.3108, 0.4929, 0.3154, 0.4959, 0.3824, 0.4058, 0.3688, 0.4111, 0.2998, 0.4336, 0.3061, 0.436, 0.3733, 0.5844, 0.3957, 0.5807, 0.3293, 0.6096, 0.3338, 0.6136, 0.4001, 0.5256, 0.3869, 0.5224, 0.3201, 0.5516, 0.3247, 0.5551, 0.3913, 0.5192, 0.2545, 0.5161, 0.19, 0.5449, 0.1949, 0.5482, 0.2592, 0.5699, 0.1368, 0.5665, 0.07491, 0.5944, 0.08002, 0.5981, 0.1418, 0.5131, 0.1268, 0.5101, 0.06458, 0.5384, 0.06976, 0.5416, 0.1318, 0.5072, 0.003492, 0.5164, -0.02093, 0.5473, -0.01219, 0.5352, 0.008795, 0.6, 0.6743, 0.596, 0.6027, 0.6259, 0.6066, 0.6302, 0.678, 0.539, 0.6668, 0.5355, 0.5948, 0.5659, 0.5988, 0.5696, 0.6705, 0.5322, 0.5242, 0.5288, 0.4549, 0.5586, 0.4592, 0.5622, 0.5283, 0.7828, 0.5637, 0.7621, 0.4885, 0.7905, 0.4926, 0.7915, 0.5557, 0.7366, 0.1663, 0.7318, 0.1052, 0.7588, 0.1101, 0.7639, 0.1711, 0.727, 0.04509, 0.7233, -0.002719, 0.7445, 0.01588, 0.7538, 0.05016, 0.7318, 0.1052, 0.727, 0.04509, 0.7538, 0.05016, 0.7588, 0.1101, 0.7046, 0.1002, 0.7001, 0.03999, 0.727, 0.04509, 0.7318, 0.1052, 0.7001, 0.03999, 0.6998, -0.01452, 0.7233, -0.002719, 0.727, 0.04509, 0.7415, 0.2285, 0.7366, 0.1663, 0.7639, 0.1711, 0.769, 0.2332, 0.7139, 0.2238, 0.7092, 0.1615, 0.7366, 0.1663, 0.7415, 0.2285, 0.7092, 0.1615, 0.7046, 0.1002, 0.7318, 0.1052, 0.7366, 0.1663, 0.769, 0.2332, 0.7639, 0.1711, 0.788, 0.1747, 0.7777, 0.1774, 0.7639, 0.1711, 0.7588, 0.1101, 0.7778, 0.1089, 0.7868, 0.1207, 0.788, 0.1747, 0.7439, 0.6219, 0.7387, 0.5525, 0.7828, 0.5637, 0.7743, 0.5681, 0.7387, 0.5525, 0.7335, 0.4844, 0.7621, 0.4885, 0.7828, 0.5637, 0.7546, 0.7646, 0.7492, 0.6926, 0.7704, 0.5858, 0.7745, 0.5833, 0.7721, 0.6054, 0.7765, 0.6205, 0.7843, 0.6556, 0.7898, 0.6847, 0.7927, 0.7112, 0.794, 0.7408, 0.7938, 0.7691, 0.7492, 0.6926, 0.7439, 0.6219, 0.7743, 0.5681, 0.7745, 0.5833, 0.7704, 0.5858, 0.5355, 0.5948, 0.5322, 0.5242, 0.5622, 0.5283, 0.5659, 0.5988, 0.505, 0.5909, 0.5019, 0.5201, 0.5322, 0.5242, 0.5355, 0.5948, 0.5019, 0.5201, 0.4989, 0.4506, 0.5288, 0.4549, 0.5322, 0.5242, 0.5425, 0.7401, 0.539, 0.6668, 0.5696, 0.6705, 0.5734, 0.7437, 0.5114, 0.7365, 0.5082, 0.663, 0.539, 0.6668, 0.5425, 0.7401, 0.5082, 0.663, 0.505, 0.5909, 0.5355, 0.5948, 0.539, 0.6668, 0.6041, 0.7472, 0.6, 0.6743, 0.6302, 0.678, 0.6346, 0.7508, 0.5734, 0.7437, 0.5696, 0.6705, 0.6, 0.6743, 0.6041, 0.7472, 0.5696, 0.6705, 0.5659, 0.5988, 0.596, 0.6027, 0.6, 0.6743, 0.5101, 0.06458, 0.5072, 0.003492, 0.5352, 0.008795, 0.5384, 0.06976, 0.4817, 0.05938, 0.479, -0.001841, 0.5072, 0.003492, 0.5101, 0.06458, 0.479, -0.001841, 0.4879, -0.02839, 0.5164, -0.02093, 0.5072, 0.003492, 0.5161, 0.19, 0.5131, 0.1268, 0.5416, 0.1318, 0.5449, 0.1949, 0.4872, 0.1851, 0.4844, 0.1217, 0.5131, 0.1268, 0.5161, 0.19, 0.4844, 0.1217, 0.4817, 0.05938, 0.5101, 0.06458, 0.5131, 0.1268, 0.5735, 0.1998, 0.5699, 0.1368, 0.5981, 0.1418, 0.6019, 0.2047, 0.5449, 0.1949, 0.5416, 0.1318, 0.5699, 0.1368, 0.5735, 0.1998, 0.5416, 0.1318, 0.5384, 0.06976, 0.5665, 0.07491, 0.5699, 0.1368, 0.5224, 0.3201, 0.5192, 0.2545, 0.5482, 0.2592, 0.5516, 0.3247, 0.4929, 0.3154, 0.4901, 0.2497, 0.5192, 0.2545, 0.5224, 0.3201, 0.4901, 0.2497, 0.4872, 0.1851, 0.5161, 0.19, 0.5192, 0.2545, 0.5288, 0.4549, 0.5256, 0.3869, 0.5551, 0.3913, 0.5586, 0.4592, 0.4989, 0.4506, 0.4959, 0.3824, 0.5256, 0.3869, 0.5288, 0.4549, 0.4959, 0.3824, 0.4929, 0.3154, 0.5224, 0.3201, 0.5256, 0.3869, 0.5882, 0.4635, 0.5844, 0.3957, 0.6136, 0.4001, 0.6176, 0.4677, 0.5586, 0.4592, 0.5551, 0.3913, 0.5844, 0.3957, 0.5882, 0.4635, 0.5551, 0.3913, 0.5516, 0.3247, 0.5807, 0.3293, 0.5844, 0.3957, 0.4111, 0.2998, 0.4261, 0.2757, 0.4368, 0.2426, 0.4336, 0.3061, 0.4261, 0.5052, 0.4058, 0.3688, 0.436, 0.3733, 0.4384, 0.4419, 0.409, 0.4734, 0.3921, 0.4321, 0.4058, 0.3688, 0.4261, 0.5052, 0.3921, 0.4321, 0.3822, 0.3771, 0.3878, 0.3324, 0.4111, 0.2998, 0.4058, 0.3688, 0.4687, 0.4462, 0.466, 0.3779, 0.4959, 0.3824, 0.4989, 0.4506, 0.4384, 0.4419, 0.436, 0.3733, 0.466, 0.3779, 0.4687, 0.4462, 0.436, 0.3733, 0.4336, 0.3061, 0.4633, 0.3108, 0.466, 0.3779, 0.4558, 0.1679, 0.4635, 0.1328, 0.4844, 0.1217, 0.4872, 0.1851, 0.4522, 0.1298, 0.4583, 0.1044, 0.4688, 0.07297, 0.4635, 0.1328, 0.5469, 0.9011, 0.5461, 0.8149, 0.5773, 0.8183, 0.5821, 0.9106, 0.5166, 0.8916, 0.5147, 0.8115, 0.5461, 0.8149, 0.5469, 0.9011, 0.5147, 0.8115, 0.5114, 0.7365, 0.5425, 0.7401, 0.5461, 0.8149, 0.418, 0.861, 0.4195, 0.8012, 0.4514, 0.8047, 0.4515, 0.8704, 0.3779, 0.8476, 0.3096, 0.8198, 0.4195, 0.8012, 0.418, 0.861, 0.3096, 0.8198, 0.182, 0.7899, 0.4171, 0.7256, 0.4195, 0.8012, 0.1575, 0.7386, 0.1513, 0.6741, 0.168, 0.6091, 0.2153, 0.5654, 0.2548, 0.5448, 0.3615, 0.5318, 0.4132, 0.5316, 0.4124, 0.5788, 0.4124, 0.5788, 0.4132, 0.5316, 0.4409, 0.5117, 0.4435, 0.5828, 0.3615, 0.5318, 0.2548, 0.5448, 0.3006, 0.5327, 0.4171, 0.7256, 0.4147, 0.6515, 0.4461, 0.6554, 0.4487, 0.7293, 0.182, 0.7899, 0.171, 0.7849, 0.4147, 0.6515, 0.4171, 0.7256, 0.171, 0.7849, 0.1575, 0.7386, 0.4124, 0.5788, 0.4147, 0.6515, 0.4802, 0.7329, 0.4772, 0.6592, 0.5082, 0.663, 0.5114, 0.7365, 0.4487, 0.7293, 0.4461, 0.6554, 0.4772, 0.6592, 0.4802, 0.7329, 0.4461, 0.6554, 0.4435, 0.5828, 0.4744, 0.5869, 0.4772, 0.6592, 0.7658, 0.9128, 0.7602, 0.838, 0.7955, 0.804, 0.7952, 0.8319, 0.7907, 0.8605, 0.7871, 0.8874, 0.7727, 0.9146, 0.7602, 0.838, 0.7546, 0.7646, 0.7938, 0.7691, 0.7955, 0.804, 0.8043, 1.055, 0.7933, 0.9557, 0.8121, 0.9955, 0.8196, 1.02, 0.8181, 1.043, 0.784, 1.055, 0.7715, 0.989, 0.7933, 0.9557, 0.8043, 1.055, 0.7715, 0.989, 0.7658, 0.9128, 0.7727, 0.9146, 0.7933, 0.9557, 0.6744, 0.9036, 0.6696, 0.8282, 0.7, 0.8315, 0.705, 0.9067, 0.6567, 0.9314, 0.639, 0.8249, 0.6696, 0.8282, 0.6744, 0.9036, 0.639, 0.8249, 0.6346, 0.7508, 0.6649, 0.7543, 0.6696, 0.8282, 0.7157, 1.031, 0.6793, 0.9805, 0.7044, 0.937, 0.714, 0.9918, 0.6531, 1.006, 0.6481, 0.9776, 0.6793, 0.9805, 0.7157, 1.031, 0.7132, 1.043, 0.704, 1.052, 0.693, 1.054, 0.6815, 1.049, 0.6622, 1.029, 0.6481, 0.9776, 0.6567, 0.9314, 0.6744, 0.9036, 0.6793, 0.9805, 0.7213, 0.9584, 0.7182, 0.9357, 0.7715, 0.989, 0.784, 1.055, 0.7603, 1.043, 0.7451, 1.021, 0.7304, 0.9919, 0.7044, 0.937, 0.705, 0.9067, 0.7355, 0.9098, 0.7182, 0.9357, 0.6557, 0.6104, 0.6512, 0.5405, 0.6806, 0.5446, 0.6853, 0.6143, 0.6259, 0.6066, 0.6217, 0.5365, 0.6512, 0.5405, 0.6557, 0.6104, 0.6217, 0.5365, 0.6176, 0.4677, 0.6469, 0.4719, 0.6512, 0.5405, 0.6649, 0.7543, 0.6602, 0.6817, 0.6901, 0.6853, 0.695, 0.7577, 0.6346, 0.7508, 0.6302, 0.678, 0.6602, 0.6817, 0.6649, 0.7543, 0.6302, 0.678, 0.6259, 0.6066, 0.6557, 0.6104, 0.6602, 0.6817, 0.7249, 0.7612, 0.7197, 0.689, 0.7492, 0.6926, 0.7546, 0.7646, 0.695, 0.7577, 0.6901, 0.6853, 0.7197, 0.689, 0.7249, 0.7612, 0.6901, 0.6853, 0.6853, 0.6143, 0.7147, 0.6181, 0.7197, 0.689, 0.7516, 0.3562, 0.7465, 0.2918, 0.7742, 0.2963, 0.7796, 0.3606, 0.7236, 0.3518, 0.7187, 0.2872, 0.7465, 0.2918, 0.7516, 0.3562, 0.7187, 0.2872, 0.7139, 0.2238, 0.7415, 0.2285, 0.7465, 0.2918, 0.7621, 0.4885, 0.7568, 0.4218, 0.785, 0.426, 0.7905, 0.4926, 0.7335, 0.4844, 0.7285, 0.4175, 0.7568, 0.4218, 0.7621, 0.4885, 0.7285, 0.4175, 0.7236, 0.3518, 0.7516, 0.3562, 0.7568, 0.4218, 0.8316, 0.4922, 0.813, 0.4302, 0.8125, 0.3612, 0.8258, 0.3887, 0.8366, 0.4185, 0.8391, 0.446, 0.8381, 0.4676, 0.7905, 0.4926, 0.785, 0.426, 0.813, 0.4302, 0.8316, 0.4922, 0.785, 0.426, 0.7796, 0.3606, 0.7949, 0.3236, 0.813, 0.4302, 0.6383, 0.3383, 0.6342, 0.2733, 0.6625, 0.278, 0.6669, 0.3428, 0.6096, 0.3338, 0.6057, 0.2687, 0.6342, 0.2733, 0.6383, 0.3383, 0.6057, 0.2687, 0.6019, 0.2047, 0.6301, 0.2095, 0.6342, 0.2733, 0.6469, 0.4719, 0.6426, 0.4045, 0.6714, 0.4089, 0.6759, 0.4761, 0.6176, 0.4677, 0.6136, 0.4001, 0.6426, 0.4045, 0.6469, 0.4719, 0.6136, 0.4001, 0.6096, 0.3338, 0.6383, 0.3383, 0.6426, 0.4045, 0.7048, 0.4803, 0.7, 0.4132, 0.7285, 0.4175, 0.7335, 0.4844, 0.6759, 0.4761, 0.6714, 0.4089, 0.7, 0.4132, 0.7048, 0.4803, 0.6714, 0.4089, 0.6669, 0.3428, 0.6953, 0.3473, 0.7, 0.4132, 0.6222, 0.08511, 0.6183, 0.02452, 0.6457, 0.02971, 0.6498, 0.09017, 0.5944, 0.08002, 0.5908, 0.01931, 0.6183, 0.02452, 0.6222, 0.08511, 0.5908, 0.01931, 0.5871, -0.01393, 0.602, -0.02918, 0.6183, 0.02452, 0.6301, 0.2095, 0.6261, 0.1468, 0.654, 0.1517, 0.6582, 0.2143, 0.6019, 0.2047, 0.5981, 0.1418, 0.6261, 0.1468, 0.6301, 0.2095, 0.5981, 0.1418, 0.5944, 0.08002, 0.6222, 0.08511, 0.6261, 0.1468, 0.6862, 0.219, 0.6817, 0.1566, 0.7092, 0.1615, 0.7139, 0.2238, 0.6582, 0.2143, 0.654, 0.1517, 0.6817, 0.1566, 0.6862, 0.219, 0.654, 0.1517, 0.6498, 0.09017, 0.6773, 0.0952, 0.6817, 0.1566, 0.6773, 0.0952, 0.673, 0.03487, 0.7001, 0.03999, 0.7046, 0.1002, 0.6498, 0.09017, 0.6457, 0.02971, 0.673, 0.03487, 0.6773, 0.0952, 0.6457, 0.02971, 0.6417, -0.02972, 0.6688, -0.02445, 0.673, 0.03487, 0.6953, 0.3473, 0.6907, 0.2826, 0.7187, 0.2872, 0.7236, 0.3518, 0.6669, 0.3428, 0.6625, 0.278, 0.6907, 0.2826, 0.6953, 0.3473, 0.6625, 0.278, 0.6582, 0.2143, 0.6862, 0.219, 0.6907, 0.2826, 0.7796, 0.3606, 0.7742, 0.2963, 0.7871, 0.2505, 0.7949, 0.3236, 0.7742, 0.2963, 0.769, 0.2332, 0.7777, 0.1774, 0.7871, 0.2505, 0.7147, 0.6181, 0.7097, 0.5486, 0.7387, 0.5525, 0.7439, 0.6219, 0.6853, 0.6143, 0.6806, 0.5446, 0.7097, 0.5486, 0.7147, 0.6181, 0.6806, 0.5446, 0.6759, 0.4761, 0.7048, 0.4803, 0.7097, 0.5486, 0.7355, 0.9098, 0.7301, 0.8348, 0.7602, 0.838, 0.7658, 0.9128, 0.705, 0.9067, 0.7, 0.8315, 0.7301, 0.8348, 0.7355, 0.9098, 0.7, 0.8315, 0.695, 0.7577, 0.7249, 0.7612, 0.7301, 0.8348, 0.4744, 0.5869, 0.4715, 0.5159, 0.5019, 0.5201, 0.505, 0.5909, 0.4435, 0.5828, 0.4409, 0.5117, 0.4715, 0.5159, 0.4744, 0.5869, 0.4409, 0.5117, 0.4384, 0.4419, 0.4687, 0.4462, 0.4715, 0.5159, 0.4856, 0.882, 0.4832, 0.8081, 0.5147, 0.8115, 0.5166, 0.8916, 0.4515, 0.8704, 0.4514, 0.8047, 0.4832, 0.8081, 0.4856, 0.882, 0.4514, 0.8047, 0.4487, 0.7293, 0.4802, 0.7329, 0.4832, 0.8081, 0.6128, 0.9228, 0.6082, 0.8216, 0.639, 0.8249, 0.6567, 0.9314, 0.5821, 0.9106, 0.5773, 0.8183, 0.6082, 0.8216, 0.6128, 0.9228, 0.5773, 0.8183, 0.5734, 0.7437, 0.6041, 0.7472, 0.6082, 0.8216, 0.4688, 0.07297, 0.4645, 0.06718, 0.4471, 0.06173, 0.4273, 0.05433, 0.4164, 0.04314, 0.4093, 0.03191, 0.4066, 0.01634, 0.4061, -0.005123, 0.4095, -0.01566, 0.4222, -0.02874, 0.4466, -0.03561, 0.4519, -0.03502, 0.479, -0.001841, 0.4817, 0.05938, 0.4633, 0.3108, 0.4607, 0.2449, 0.4901, 0.2497, 0.4929, 0.3154, 0.4336, 0.3061, 0.4368, 0.2426, 0.4607, 0.2449, 0.4633, 0.3108, 0.4368, 0.2426, 0.4497, 0.1901, 0.4558, 0.1679, 0.4607, 0.2449, 0.5807, 0.3293, 0.577, 0.264, 0.6057, 0.2687, 0.6096, 0.3338, 0.5516, 0.3247, 0.5482, 0.2592, 0.577, 0.264, 0.5807, 0.3293, 0.5482, 0.2592, 0.5449, 0.1949, 0.5735, 0.1998, 0.577, 0.264, 0.5665, 0.07491, 0.5631, 0.01407, 0.5908, 0.01931, 0.5944, 0.08002, 0.5384, 0.06976, 0.5352, 0.008795, 0.5631, 0.01407, 0.5665, 0.07491, 0.5352, 0.008795, 0.5473, -0.01219, 0.5793, -0.002116, 0.5631, 0.01407, 0.596, 0.6027, 0.5921, 0.5324, 0.6217, 0.5365, 0.6259, 0.6066, 0.5659, 0.5988, 0.5622, 0.5283, 0.5921, 0.5324, 0.596, 0.6027, 0.5622, 0.5283, 0.5586, 0.4592, 0.5882, 0.4635, 0.5921, 0.5324, 0.7915, 0.5557, 0.7905, 0.4926, 0.8316, 0.4922, 0.8247, 0.5077, 0.8129, 0.5267, 0.8019, 0.5451, 0.7975, 0.5524, 0.7588, 0.1101, 0.7538, 0.05016, 0.7716, 0.05353, 0.7778, 0.1089, 0.7538, 0.05016, 0.7445, 0.01588, 0.7515, 0.02877, 0.762, 0.03972, 0.7716, 0.05353, 0.5921, 0.5324, 0.6217, 0.5365, 0.6176, 0.4677, 0.5882, 0.4635, 0.5631, 0.01407, 0.5908, 0.01931, 0.5871, -0.01393, 0.5793, -0.002116, 0.577, 0.264, 0.6057, 0.2687, 0.6019, 0.2047, 0.5735, 0.1998, 0.4607, 0.2449, 0.4901, 0.2497, 0.4872, 0.1851, 0.4558, 0.1679, 0.4519, -0.03502, 0.479, -0.001841, 0.4879, -0.02839, 0.4664, -0.03302, 0.6082, 0.8216, 0.639, 0.8249, 0.6346, 0.7508, 0.6041, 0.7472, 0.4832, 0.8081, 0.5147, 0.8115, 0.5114, 0.7365, 0.4802, 0.7329, 0.4715, 0.5159, 0.5019, 0.5201, 0.4989, 0.4506, 0.4687, 0.4462, 0.7301, 0.8348, 0.7602, 0.838, 0.7546, 0.7646, 0.7249, 0.7612, 0.7097, 0.5486, 0.7387, 0.5525, 0.7335, 0.4844, 0.7048, 0.4803, 0.6907, 0.2826, 0.7187, 0.2872, 0.7139, 0.2238, 0.6862, 0.219, 0.673, 0.03487, 0.7001, 0.03999, 0.6998, -0.01452, 0.6688, -0.02445, 0.6817, 0.1566, 0.7092, 0.1615, 0.7046, 0.1002, 0.6773, 0.0952, 0.6261, 0.1468, 0.654, 0.1517, 0.6498, 0.09017, 0.6222, 0.08511, 0.6183, 0.02452, 0.6457, 0.02971, 0.6417, -0.02972, 0.6217, -0.03288, 0.602, -0.02918, 0.7, 0.4132, 0.7285, 0.4175, 0.7236, 0.3518, 0.6953, 0.3473, 0.6714, 0.4089, 0.6714, 0.4089, 0.6426, 0.4045, 0.6426, 0.4045, 0.6342, 0.2733, 0.6625, 0.278, 0.6582, 0.2143, 0.6301, 0.2095, 0.813, 0.4302, 0.8125, 0.3612, 0.7993, 0.3455, 0.7949, 0.3236, 0.7568, 0.4218, 0.785, 0.426, 0.7796, 0.3606, 0.7516, 0.3562, 0.7465, 0.2918, 0.7742, 0.2963, 0.769, 0.2332, 0.7415, 0.2285, 0.7197, 0.689, 0.7492, 0.6926, 0.7439, 0.6219, 0.7147, 0.6181, 0.6602, 0.6817, 0.6901, 0.6853, 0.6853, 0.6143, 0.6557, 0.6104, 0.6512, 0.5405, 0.6806, 0.5446, 0.6759, 0.4761, 0.6469, 0.4719, 0.7182, 0.9357, 0.7715, 0.989, 0.7658, 0.9128, 0.7355, 0.9098, 0.6793, 0.9805, 0.7044, 0.937, 0.705, 0.9067, 0.6744, 0.9036, 0.6696, 0.8282, 0.7, 0.8315, 0.695, 0.7577, 0.6649, 0.7543, 0.4772, 0.6592, 0.5082, 0.663, 0.505, 0.5909, 0.4744, 0.5869, 0.4147, 0.6515, 0.4461, 0.6554, 0.4435, 0.5828, 0.4124, 0.5788, 0.4132, 0.5316, 0.4409, 0.5117, 0.4384, 0.4419, 0.4261, 0.5052, 0.4195, 0.8012, 0.4514, 0.8047, 0.4487, 0.7293, 0.4171, 0.7256, 0.5461, 0.8149, 0.5773, 0.8183, 0.5734, 0.7437, 0.5425, 0.7401, 0.4635, 0.1328, 0.4844, 0.1217, 0.4817, 0.05938, 0.4688, 0.07297, 0.466, 0.3779, 0.4959, 0.3824, 0.4929, 0.3154, 0.4633, 0.3108, 0.4058, 0.3688, 0.436, 0.3733, 0.4336, 0.3061, 0.4111, 0.2998, 0.5482, 0.2592, 0.5482, 0.2592, 0.577, 0.264, 0.577, 0.264, 0.5256, 0.3869, 0.5551, 0.3913, 0.5516, 0.3247, 0.5224, 0.3201, 0.5192, 0.2545, 0.5482, 0.2592, 0.5449, 0.1949, 0.5161, 0.19, 0.5699, 0.1368, 0.5981, 0.1418, 0.5944, 0.08002, 0.5665, 0.07491, 0.5131, 0.1268, 0.5416, 0.1318, 0.5384, 0.06976, 0.5101, 0.06458, 0.5072, 0.003492, 0.5352, 0.008795, 0.5473, -0.01219, 0.5164, -0.02093, 0.6, 0.6743, 0.6302, 0.678, 0.6259, 0.6066, 0.596, 0.6027, 0.539, 0.6668, 0.5696, 0.6705, 0.5659, 0.5988, 0.5355, 0.5948, 0.5322, 0.5242, 0.5622, 0.5283, 0.5586, 0.4592, 0.5288, 0.4549, 0.7828, 0.5637, 0.7915, 0.5557, 0.7905, 0.4926, 0.7621, 0.4885, 0.7366, 0.1663, 0.7639, 0.1711, 0.7588, 0.1101, 0.7318, 0.1052, 0.727, 0.04509, 0.7538, 0.05016, 0.7445, 0.01588, 0.7233, -0.002719, 0.7318, 0.1052, 0.7588, 0.1101, 0.7538, 0.05016, 0.727, 0.04509, 0.7046, 0.1002, 0.7318, 0.1052, 0.727, 0.04509, 0.7001, 0.03999, 0.7001, 0.03999, 0.727, 0.04509, 0.7233, -0.002719, 0.6998, -0.01452, 0.7415, 0.2285, 0.769, 0.2332, 0.7639, 0.1711, 0.7366, 0.1663, 0.7139, 0.2238, 0.7415, 0.2285, 0.7366, 0.1663, 0.7092, 0.1615, 0.7092, 0.1615, 0.7366, 0.1663, 0.7318, 0.1052, 0.7046, 0.1002, 0.769, 0.2332, 0.7777, 0.1774, 0.788, 0.1747, 0.7639, 0.1711, 0.7639, 0.1711, 0.788, 0.1747, 0.7868, 0.1207, 0.7778, 0.1089, 0.7588, 0.1101, 0.7439, 0.6219, 0.7743, 0.5681, 0.7828, 0.5637, 0.7387, 0.5525, 0.7387, 0.5525, 0.7828, 0.5637, 0.7621, 0.4885, 0.7335, 0.4844, 0.7546, 0.7646, 0.7938, 0.7691, 0.794, 0.7408, 0.7927, 0.7112, 0.7898, 0.6847, 0.7843, 0.6556, 0.7765, 0.6205, 0.7721, 0.6054, 0.7745, 0.5833, 0.7704, 0.5858, 0.7492, 0.6926, 0.7492, 0.6926, 0.7704, 0.5858, 0.7745, 0.5833, 0.7743, 0.5681, 0.7439, 0.6219, 0.5355, 0.5948, 0.5659, 0.5988, 0.5622, 0.5283, 0.5322, 0.5242, 0.505, 0.5909, 0.5355, 0.5948, 0.5322, 0.5242, 0.5019, 0.5201, 0.5019, 0.5201, 0.5322, 0.5242, 0.5288, 0.4549, 0.4989, 0.4506, 0.5425, 0.7401, 0.5734, 0.7437, 0.5696, 0.6705, 0.539, 0.6668, 0.5114, 0.7365, 0.5425, 0.7401, 0.539, 0.6668, 0.5082, 0.663, 0.5082, 0.663, 0.539, 0.6668, 0.5355, 0.5948, 0.505, 0.5909, 0.6041, 0.7472, 0.6346, 0.7508, 0.6302, 0.678, 0.6, 0.6743, 0.5734, 0.7437, 0.6041, 0.7472, 0.6, 0.6743, 0.5696, 0.6705, 0.5696, 0.6705, 0.6, 0.6743, 0.596, 0.6027, 0.5659, 0.5988, 0.5101, 0.06458, 0.5384, 0.06976, 0.5352, 0.008795, 0.5072, 0.003492, 0.4817, 0.05938, 0.5101, 0.06458, 0.5072, 0.003492, 0.479, -0.001841, 0.479, -0.001841, 0.5072, 0.003492, 0.5164, -0.02093, 0.4879, -0.02839, 0.5161, 0.19, 0.5449, 0.1949, 0.5416, 0.1318, 0.5131, 0.1268, 0.4872, 0.1851, 0.5161, 0.19, 0.5131, 0.1268, 0.4844, 0.1217, 0.4844, 0.1217, 0.5131, 0.1268, 0.5101, 0.06458, 0.4817, 0.05938, 0.5735, 0.1998, 0.6019, 0.2047, 0.5981, 0.1418, 0.5699, 0.1368, 0.5449, 0.1949, 0.5735, 0.1998, 0.5699, 0.1368, 0.5416, 0.1318, 0.5416, 0.1318, 0.5699, 0.1368, 0.5665, 0.07491, 0.5384, 0.06976, 0.5224, 0.3201, 0.5516, 0.3247, 0.5482, 0.2592, 0.5192, 0.2545, 0.4929, 0.3154, 0.5224, 0.3201, 0.5192, 0.2545, 0.4901, 0.2497, 0.4901, 0.2497, 0.5192, 0.2545, 0.5161, 0.19, 0.4872, 0.1851, 0.5288, 0.4549, 0.5586, 0.4592, 0.5551, 0.3913, 0.5256, 0.3869, 0.4989, 0.4506, 0.5288, 0.4549, 0.5256, 0.3869, 0.4959, 0.3824, 0.4959, 0.3824, 0.5256, 0.3869, 0.5224, 0.3201, 0.4929, 0.3154, 0.5882, 0.4635, 0.6176, 0.4677, 0.6136, 0.4001, 0.5844, 0.3957, 0.5586, 0.4592, 0.5882, 0.4635, 0.5844, 0.3957, 0.5551, 0.3913, 0.6136, 0.4001, 0.6136, 0.4001, 0.5844, 0.3957, 0.5844, 0.3957, 0.4111, 0.2998, 0.4336, 0.3061, 0.4368, 0.2426, 0.4261, 0.2757, 0.4261, 0.5052, 0.4384, 0.4419, 0.436, 0.3733, 0.4058, 0.3688, 0.409, 0.4734, 0.4261, 0.5052, 0.4058, 0.3688, 0.3921, 0.4321, 0.3921, 0.4321, 0.4058, 0.3688, 0.4111, 0.2998, 0.3878, 0.3324, 0.3822, 0.3771, 0.4687, 0.4462, 0.4989, 0.4506, 0.4959, 0.3824, 0.466, 0.3779, 0.4384, 0.4419, 0.4687, 0.4462, 0.466, 0.3779, 0.436, 0.3733, 0.436, 0.3733, 0.466, 0.3779, 0.4633, 0.3108, 0.4336, 0.3061, 0.4558, 0.1679, 0.4872, 0.1851, 0.4844, 0.1217, 0.4635, 0.1328, 0.4522, 0.1298, 0.4635, 0.1328, 0.4688, 0.07297, 0.4583, 0.1044, 0.5469, 0.9011, 0.5821, 0.9106, 0.5773, 0.8183, 0.5461, 0.8149, 0.5166, 0.8916, 0.5469, 0.9011, 0.5461, 0.8149, 0.5147, 0.8115, 0.5147, 0.8115, 0.5461, 0.8149, 0.5425, 0.7401, 0.5114, 0.7365, 0.418, 0.861, 0.4515, 0.8704, 0.4514, 0.8047, 0.4195, 0.8012, 0.3779, 0.8476, 0.418, 0.861, 0.4195, 0.8012, 0.3096, 0.8198, 0.3096, 0.8198, 0.4195, 0.8012, 0.4171, 0.7256, 0.182, 0.7899, 0.1575, 0.7386, 0.4124, 0.5788, 0.4132, 0.5316, 0.3615, 0.5318, 0.2548, 0.5448, 0.2153, 0.5654, 0.168, 0.6091, 0.1513, 0.6741, 0.4124, 0.5788, 0.4435, 0.5828, 0.4409, 0.5117, 0.4132, 0.5316, 0.3615, 0.5318, 0.3006, 0.5327, 0.2548, 0.5448, 0.4171, 0.7256, 0.4487, 0.7293, 0.4461, 0.6554, 0.4147, 0.6515, 0.182, 0.7899, 0.4171, 0.7256, 0.4147, 0.6515, 0.171, 0.7849, 0.171, 0.7849, 0.4147, 0.6515, 0.4124, 0.5788, 0.1575, 0.7386, 0.4802, 0.7329, 0.5114, 0.7365, 0.5082, 0.663, 0.4772, 0.6592, 0.4487, 0.7293, 0.4802, 0.7329, 0.4772, 0.6592, 0.4461, 0.6554, 0.4461, 0.6554, 0.4772, 0.6592, 0.4744, 0.5869, 0.4435, 0.5828, 0.7658, 0.9128, 0.7727, 0.9146, 0.7871, 0.8874, 0.7907, 0.8605, 0.7952, 0.8319, 0.7955, 0.804, 0.7602, 0.838, 0.7602, 0.838, 0.7955, 0.804, 0.7938, 0.7691, 0.7546, 0.7646, 0.8043, 1.055, 0.8181, 1.043, 0.8196, 1.02, 0.8121, 0.9955, 0.7933, 0.9557, 0.784, 1.055, 0.8043, 1.055, 0.7933, 0.9557, 0.7715, 0.989, 0.7715, 0.989, 0.7933, 0.9557, 0.7727, 0.9146, 0.7658, 0.9128, 0.6744, 0.9036, 0.705, 0.9067, 0.7, 0.8315, 0.6696, 0.8282, 0.6567, 0.9314, 0.6744, 0.9036, 0.6696, 0.8282, 0.639, 0.8249, 0.639, 0.8249, 0.6696, 0.8282, 0.6649, 0.7543, 0.6346, 0.7508, 0.7157, 1.031, 0.714, 0.9918, 0.7044, 0.937, 0.6793, 0.9805, 0.6531, 1.006, 0.6622, 1.029, 0.6815, 1.049, 0.693, 1.054, 0.704, 1.052, 0.7132, 1.043, 0.7157, 1.031, 0.6793, 0.9805, 0.6481, 0.9776, 0.6481, 0.9776, 0.6793, 0.9805, 0.6744, 0.9036, 0.6567, 0.9314, 0.7213, 0.9584, 0.7304, 0.9919, 0.7451, 1.021, 0.7603, 1.043, 0.784, 1.055, 0.7715, 0.989, 0.7182, 0.9357, 0.7044, 0.937, 0.7182, 0.9357, 0.7355, 0.9098, 0.705, 0.9067, 0.6557, 0.6104, 0.6853, 0.6143, 0.6806, 0.5446, 0.6512, 0.5405, 0.6259, 0.6066, 0.6557, 0.6104, 0.6512, 0.5405, 0.6217, 0.5365, 0.6217, 0.5365, 0.6512, 0.5405, 0.6469, 0.4719, 0.6176, 0.4677, 0.6649, 0.7543, 0.695, 0.7577, 0.6901, 0.6853, 0.6602, 0.6817, 0.6346, 0.7508, 0.6649, 0.7543, 0.6602, 0.6817, 0.6302, 0.678, 0.6302, 0.678, 0.6602, 0.6817, 0.6557, 0.6104, 0.6259, 0.6066, 0.7249, 0.7612, 0.7546, 0.7646, 0.7492, 0.6926, 0.7197, 0.689, 0.695, 0.7577, 0.7249, 0.7612, 0.7197, 0.689, 0.6901, 0.6853, 0.6901, 0.6853, 0.7197, 0.689, 0.7147, 0.6181, 0.6853, 0.6143, 0.7516, 0.3562, 0.7796, 0.3606, 0.7742, 0.2963, 0.7465, 0.2918, 0.7236, 0.3518, 0.7516, 0.3562, 0.7465, 0.2918, 0.7187, 0.2872, 0.7187, 0.2872, 0.7465, 0.2918, 0.7415, 0.2285, 0.7139, 0.2238, 0.7621, 0.4885, 0.7905, 0.4926, 0.785, 0.426, 0.7568, 0.4218, 0.7335, 0.4844, 0.7621, 0.4885, 0.7568, 0.4218, 0.7285, 0.4175, 0.7285, 0.4175, 0.7568, 0.4218, 0.7516, 0.3562, 0.7236, 0.3518, 0.8316, 0.4922, 0.8381, 0.4676, 0.8391, 0.446, 0.8366, 0.4185, 0.8258, 0.3887, 0.8125, 0.3612, 0.813, 0.4302, 0.7905, 0.4926, 0.8316, 0.4922, 0.813, 0.4302, 0.785, 0.426, 0.785, 0.426, 0.813, 0.4302, 0.7949, 0.3236, 0.7796, 0.3606, 0.6342, 0.2733, 0.6342, 0.2733, 0.6625, 0.278, 0.6625, 0.278, 0.5516, 0.3247, 0.5516, 0.3247, 0.5482, 0.2592, 0.5482, 0.2592, 0.6057, 0.2687, 0.6342, 0.2733, 0.6301, 0.2095, 0.6019, 0.2047, 0.6469, 0.4719, 0.6759, 0.4761, 0.6714, 0.4089, 0.6426, 0.4045, 0.6176, 0.4677, 0.6469, 0.4719, 0.6426, 0.4045, 0.6136, 0.4001, 0.577, 0.264, 0.577, 0.264, 0.6057, 0.2687, 0.6057, 0.2687, 0.7048, 0.4803, 0.7335, 0.4844, 0.7285, 0.4175, 0.7, 0.4132, 0.6759, 0.4761, 0.7048, 0.4803, 0.7, 0.4132, 0.6714, 0.4089, 0.6714, 0.4089, 0.7, 0.4132, 0.6953, 0.3473, 0.6669, 0.3428, 0.6222, 0.08511, 0.6498, 0.09017, 0.6457, 0.02971, 0.6183, 0.02452, 0.5944, 0.08002, 0.6222, 0.08511, 0.6183, 0.02452, 0.5908, 0.01931, 0.5908, 0.01931, 0.6183, 0.02452, 0.602, -0.02918, 0.5871, -0.01393, 0.6301, 0.2095, 0.6582, 0.2143, 0.654, 0.1517, 0.6261, 0.1468, 0.6019, 0.2047, 0.6301, 0.2095, 0.6261, 0.1468, 0.5981, 0.1418, 0.5981, 0.1418, 0.6261, 0.1468, 0.6222, 0.08511, 0.5944, 0.08002, 0.6862, 0.219, 0.7139, 0.2238, 0.7092, 0.1615, 0.6817, 0.1566, 0.6582, 0.2143, 0.6862, 0.219, 0.6817, 0.1566, 0.654, 0.1517, 0.654, 0.1517, 0.6817, 0.1566, 0.6773, 0.0952, 0.6498, 0.09017, 0.6773, 0.0952, 0.7046, 0.1002, 0.7001, 0.03999, 0.673, 0.03487, 0.6498, 0.09017, 0.6773, 0.0952, 0.673, 0.03487, 0.6457, 0.02971, 0.6457, 0.02971, 0.673, 0.03487, 0.6688, -0.02445, 0.6417, -0.02972, 0.6953, 0.3473, 0.7236, 0.3518, 0.7187, 0.2872, 0.6907, 0.2826, 0.6669, 0.3428, 0.6953, 0.3473, 0.6907, 0.2826, 0.6625, 0.278, 0.6625, 0.278, 0.6907, 0.2826, 0.6862, 0.219, 0.6582, 0.2143, 0.7796, 0.3606, 0.7949, 0.3236, 0.7871, 0.2505, 0.7742, 0.2963, 0.7742, 0.2963, 0.7871, 0.2505, 0.7777, 0.1774, 0.769, 0.2332, 0.7147, 0.6181, 0.7439, 0.6219, 0.7387, 0.5525, 0.7097, 0.5486, 0.6853, 0.6143, 0.7147, 0.6181, 0.7097, 0.5486, 0.6806, 0.5446, 0.6806, 0.5446, 0.7097, 0.5486, 0.7048, 0.4803, 0.6759, 0.4761, 0.7355, 0.9098, 0.7658, 0.9128, 0.7602, 0.838, 0.7301, 0.8348, 0.705, 0.9067, 0.7355, 0.9098, 0.7301, 0.8348, 0.7, 0.8315, 0.7, 0.8315, 0.7301, 0.8348, 0.7249, 0.7612, 0.695, 0.7577, 0.4744, 0.5869, 0.505, 0.5909, 0.5019, 0.5201, 0.4715, 0.5159, 0.4435, 0.5828, 0.4744, 0.5869, 0.4715, 0.5159, 0.4409, 0.5117, 0.4409, 0.5117, 0.4715, 0.5159, 0.4687, 0.4462, 0.4384, 0.4419, 0.4856, 0.882, 0.5166, 0.8916, 0.5147, 0.8115, 0.4832, 0.8081, 0.4515, 0.8704, 0.4856, 0.882, 0.4832, 0.8081, 0.4514, 0.8047, 0.4514, 0.8047, 0.4832, 0.8081, 0.4802, 0.7329, 0.4487, 0.7293, 0.6128, 0.9228, 0.6567, 0.9314, 0.639, 0.8249, 0.6082, 0.8216, 0.5821, 0.9106, 0.6128, 0.9228, 0.6082, 0.8216, 0.5773, 0.8183, 0.5773, 0.8183, 0.6082, 0.8216, 0.6041, 0.7472, 0.5734, 0.7437, 0.4688, 0.07297, 0.4817, 0.05938, 0.479, -0.001841, 0.4519, -0.03502, 0.4466, -0.03561, 0.4222, -0.02874, 0.4095, -0.01566, 0.4061, -0.005123, 0.4066, 0.01634, 0.4093, 0.03191, 0.4164, 0.04314, 0.4273, 0.05433, 0.4471, 0.06173, 0.4645, 0.06718, 0.4633, 0.3108, 0.4929, 0.3154, 0.4901, 0.2497, 0.4607, 0.2449, 0.4336, 0.3061, 0.4633, 0.3108, 0.4607, 0.2449, 0.4368, 0.2426, 0.4368, 0.2426, 0.4607, 0.2449, 0.4558, 0.1679, 0.4497, 0.1901, 0.6625, 0.278, 0.6625, 0.278, 0.6669, 0.3428, 0.6669, 0.3428, 0.6426, 0.4045, 0.6426, 0.4045, 0.6136, 0.4001, 0.6136, 0.4001, 0.5482, 0.2592, 0.577, 0.264, 0.5735, 0.1998, 0.5449, 0.1949, 0.5665, 0.07491, 0.5944, 0.08002, 0.5908, 0.01931, 0.5631, 0.01407, 0.5384, 0.06976, 0.5665, 0.07491, 0.5631, 0.01407, 0.5352, 0.008795, 0.5352, 0.008795, 0.5631, 0.01407, 0.5793, -0.002116, 0.5473, -0.01219, 0.596, 0.6027, 0.6259, 0.6066, 0.6217, 0.5365, 0.5921, 0.5324, 0.5659, 0.5988, 0.596, 0.6027, 0.5921, 0.5324, 0.5622, 0.5283, 0.5622, 0.5283, 0.5921, 0.5324, 0.5882, 0.4635, 0.5586, 0.4592, 0.7915, 0.5557, 0.7975, 0.5524, 0.8019, 0.5451, 0.8129, 0.5267, 0.8247, 0.5077, 0.8316, 0.4922, 0.7905, 0.4926, 0.7588, 0.1101, 0.7778, 0.1089, 0.7716, 0.05353, 0.7538, 0.05016, 0.7538, 0.05016, 0.7716, 0.05353, 0.762, 0.03972, 0.7515, 0.02877, 0.7445, 0.01588, 0.6815, 1.049, 0.6815, 1.049, 0.6622, 1.029, 0.6622, 1.029, 0.3921, 0.4321, 0.3921, 0.4321, 0.3822, 0.3771, 0.3822, 0.3771, 0.7132, 1.043, 0.7132, 1.043, 0.704, 1.052, 0.704, 1.052, 0.6217, -0.03288, 0.6217, -0.03288, 0.6417, -0.02972, 0.6417, -0.02972, 0.8247, 0.5077, 0.8247, 0.5077, 0.8129, 0.5267, 0.8129, 0.5267, 0.7828, 0.5637, 0.7828, 0.5637, 0.7743, 0.5681, 0.7743, 0.5681, 0.7157, 1.031, 0.7157, 1.031, 0.7132, 1.043, 0.7132, 1.043, 0.4635, 0.1328, 0.4635, 0.1328, 0.4522, 0.1298, 0.4522, 0.1298, 0.8121, 0.9955, 0.8121, 0.9955, 0.8196, 1.02, 0.8196, 1.02, 0.6998, -0.01452, 0.6998, -0.01452, 0.7233, -0.002719, 0.7233, -0.002719, 0.704, 1.052, 0.704, 1.052, 0.693, 1.054, 0.693, 1.054, 0.4558, 0.1679, 0.4558, 0.1679, 0.4635, 0.1328, 0.4635, 0.1328, 0.7871, 0.2505, 0.7871, 0.2505, 0.7949, 0.3236, 0.7949, 0.3236, 0.7304, 0.9919, 0.7304, 0.9919, 0.7213, 0.9584, 0.7213, 0.9584, 0.7451, 1.021, 0.7451, 1.021, 0.7304, 0.9919, 0.7304, 0.9919, 0.7777, 0.1774, 0.7777, 0.1774, 0.7871, 0.2505, 0.7871, 0.2505, 0.182, 0.7899, 0.182, 0.7899, 0.171, 0.7849, 0.171, 0.7849, 0.794, 0.7408, 0.794, 0.7408, 0.7938, 0.7691, 0.7938, 0.7691, 0.784, 1.055, 0.784, 1.055, 0.7603, 1.043, 0.7603, 1.043, 0.4879, -0.02839, 0.4879, -0.02839, 0.5164, -0.02093, 0.5164, -0.02093, 0.7743, 0.5681, 0.7743, 0.5681, 0.7745, 0.5833, 0.7745, 0.5833, 0.1575, 0.7386, 0.1575, 0.7386, 0.1513, 0.6741, 0.1513, 0.6741, 0.8258, 0.3887, 0.8258, 0.3887, 0.8366, 0.4185, 0.8366, 0.4185, 0.4273, 0.05433, 0.4273, 0.05433, 0.4164, 0.04314, 0.4164, 0.04314, 0.4645, 0.06718, 0.4645, 0.06718, 0.4471, 0.06173, 0.4471, 0.06173, 0.4856, 0.882, 0.4856, 0.882, 0.4515, 0.8704, 0.4515, 0.8704, 0.4471, 0.06173, 0.4471, 0.06173, 0.4273, 0.05433, 0.4273, 0.05433, 0.418, 0.861, 0.418, 0.861, 0.3779, 0.8476, 0.3779, 0.8476, 0.1513, 0.6741, 0.1513, 0.6741, 0.168, 0.6091, 0.168, 0.6091, 0.4093, 0.03191, 0.4093, 0.03191, 0.4066, 0.01634, 0.4066, 0.01634, 0.4164, 0.04314, 0.4164, 0.04314, 0.4093, 0.03191, 0.4093, 0.03191, 0.6128, 0.9228, 0.6128, 0.9228, 0.5821, 0.9106, 0.5821, 0.9106, 0.7603, 1.043, 0.7603, 1.043, 0.7451, 1.021, 0.7451, 1.021, 0.4066, 0.01634, 0.4066, 0.01634, 0.4061, -0.005123, 0.4061, -0.005123, 0.5469, 0.9011, 0.5469, 0.9011, 0.5166, 0.8916, 0.5166, 0.8916, 0.409, 0.4734, 0.409, 0.4734, 0.3921, 0.4321, 0.3921, 0.4321, 0.6622, 1.029, 0.6622, 1.029, 0.6531, 1.006, 0.6531, 1.006, 0.4061, -0.005123, 0.4061, -0.005123, 0.4095, -0.01566, 0.4095, -0.01566, 0.5871, -0.01393, 0.5871, -0.01393, 0.602, -0.02918, 0.602, -0.02918, 0.5793, -0.002116, 0.5793, -0.002116, 0.5871, -0.01393, 0.5871, -0.01393, 0.602, -0.02918, 0.602, -0.02918, 0.6217, -0.03288, 0.6217, -0.03288, 0.4583, 0.1044, 0.4583, 0.1044, 0.4688, 0.07297, 0.4688, 0.07297, 0.7445, 0.01588, 0.7445, 0.01588, 0.7515, 0.02877, 0.7515, 0.02877, 0.8391, 0.446, 0.8391, 0.446, 0.8381, 0.4676, 0.8381, 0.4676, 0.4522, 0.1298, 0.4522, 0.1298, 0.4583, 0.1044, 0.4583, 0.1044, 0.3006, 0.5327, 0.3006, 0.5327, 0.3615, 0.5318, 0.3615, 0.5318, 0.8381, 0.4676, 0.8381, 0.4676, 0.8316, 0.4922, 0.8316, 0.4922, 0.7721, 0.6054, 0.7721, 0.6054, 0.7765, 0.6205, 0.7765, 0.6205, 0.4466, -0.03561, 0.4466, -0.03561, 0.4519, -0.03502, 0.4519, -0.03502, 0.2153, 0.5654, 0.2153, 0.5654, 0.2548, 0.5448, 0.2548, 0.5448, 0.4261, 0.5052, 0.4261, 0.5052, 0.409, 0.4734, 0.409, 0.4734, 0.7765, 0.6205, 0.7765, 0.6205, 0.7843, 0.6556, 0.7843, 0.6556, 0.6531, 1.006, 0.6531, 1.006, 0.6481, 0.9776, 0.6481, 0.9776, 0.7745, 0.5833, 0.7745, 0.5833, 0.7721, 0.6054, 0.7721, 0.6054, 0.3878, 0.3324, 0.3878, 0.3324, 0.4111, 0.2998, 0.4111, 0.2998, 0.3615, 0.5318, 0.3615, 0.5318, 0.4132, 0.5316, 0.4132, 0.5316, 0.7898, 0.6847, 0.7898, 0.6847, 0.7927, 0.7112, 0.7927, 0.7112, 0.6688, -0.02445, 0.6688, -0.02445, 0.6998, -0.01452, 0.6998, -0.01452, 0.7927, 0.7112, 0.7927, 0.7112, 0.794, 0.7408, 0.794, 0.7408, 0.4368, 0.2426, 0.4368, 0.2426, 0.4497, 0.1901, 0.4497, 0.1901, 0.4132, 0.5316, 0.4132, 0.5316, 0.4261, 0.5052, 0.4261, 0.5052, 0.8043, 1.055, 0.8043, 1.055, 0.784, 1.055, 0.784, 1.055, 0.7515, 0.02877, 0.7515, 0.02877, 0.762, 0.03972, 0.762, 0.03972, 0.7843, 0.6556, 0.7843, 0.6556, 0.7898, 0.6847, 0.7898, 0.6847, 0.3096, 0.8198, 0.3096, 0.8198, 0.182, 0.7899, 0.182, 0.7899, 0.714, 0.9918, 0.714, 0.9918, 0.7157, 1.031, 0.7157, 1.031, 0.7952, 0.8319, 0.7952, 0.8319, 0.7907, 0.8605, 0.7907, 0.8605, 0.4664, -0.03302, 0.4664, -0.03302, 0.4879, -0.02839, 0.4879, -0.02839, 0.2548, 0.5448, 0.2548, 0.5448, 0.3006, 0.5327, 0.3006, 0.5327, 0.7907, 0.8605, 0.7907, 0.8605, 0.7871, 0.8874, 0.7871, 0.8874, 0.8129, 0.5267, 0.8129, 0.5267, 0.8019, 0.5451, 0.8019, 0.5451, 0.5473, -0.01219, 0.5473, -0.01219, 0.5793, -0.002116, 0.5793, -0.002116, 0.7955, 0.804, 0.7955, 0.804, 0.7952, 0.8319, 0.7952, 0.8319, 0.7993, 0.3455, 0.7993, 0.3455, 0.8125, 0.3612, 0.8125, 0.3612, 0.4222, -0.02874, 0.4222, -0.02874, 0.4466, -0.03561, 0.4466, -0.03561, 0.4688, 0.07297, 0.4688, 0.07297, 0.4645, 0.06718, 0.4645, 0.06718, 0.6481, 0.9776, 0.6481, 0.9776, 0.6567, 0.9314, 0.6567, 0.9314, 0.4519, -0.03502, 0.4519, -0.03502, 0.4664, -0.03302, 0.4664, -0.03302, 0.7949, 0.3236, 0.7949, 0.3236, 0.7993, 0.3455, 0.7993, 0.3455, 0.3822, 0.3771, 0.3822, 0.3771, 0.3878, 0.3324, 0.3878, 0.3324, 0.7871, 0.8874, 0.7871, 0.8874, 0.7727, 0.9146, 0.7727, 0.9146, 0.6417, -0.02972, 0.6417, -0.02972, 0.6688, -0.02445, 0.6688, -0.02445, 0.7938, 0.7691, 0.7938, 0.7691, 0.7955, 0.804, 0.7955, 0.804, 0.8181, 1.043, 0.8181, 1.043, 0.8043, 1.055, 0.8043, 1.055, 0.7933, 0.9557, 0.7933, 0.9557, 0.8121, 0.9955, 0.8121, 0.9955, 0.3779, 0.8476, 0.3779, 0.8476, 0.3096, 0.8198, 0.3096, 0.8198, 0.4095, -0.01566, 0.4095, -0.01566, 0.4222, -0.02874, 0.4222, -0.02874, 0.7778, 0.1089, 0.7778, 0.1089, 0.7868, 0.1207, 0.7868, 0.1207, 0.7727, 0.9146, 0.7727, 0.9146, 0.7933, 0.9557, 0.7933, 0.9557, 0.8366, 0.4185, 0.8366, 0.4185, 0.8391, 0.446, 0.8391, 0.446, 0.7044, 0.937, 0.7044, 0.937, 0.714, 0.9918, 0.714, 0.9918, 0.4497, 0.1901, 0.4497, 0.1901, 0.4558, 0.1679, 0.4558, 0.1679, 0.8196, 1.02, 0.8196, 1.02, 0.8181, 1.043, 0.8181, 1.043, 0.7233, -0.002719, 0.7233, -0.002719, 0.7445, 0.01588, 0.7445, 0.01588, 0.4261, 0.2757, 0.4261, 0.2757, 0.4368, 0.2426, 0.4368, 0.2426, 0.168, 0.6091, 0.168, 0.6091, 0.2153, 0.5654, 0.2153, 0.5654, 0.4111, 0.2998, 0.4111, 0.2998, 0.4261, 0.2757, 0.4261, 0.2757, 0.171, 0.7849, 0.171, 0.7849, 0.1575, 0.7386, 0.1575, 0.7386, 0.7182, 0.9357, 0.7182, 0.9357, 0.7044, 0.937, 0.7044, 0.937, 0.7975, 0.5524, 0.7975, 0.5524, 0.7915, 0.5557, 0.7915, 0.5557, 0.5164, -0.02093, 0.5164, -0.02093, 0.5473, -0.01219, 0.5473, -0.01219, 0.5166, 0.8916, 0.5166, 0.8916, 0.4856, 0.882, 0.4856, 0.882, 0.7213, 0.9584, 0.7213, 0.9584, 0.7182, 0.9357, 0.7182, 0.9357, 0.8019, 0.5451, 0.8019, 0.5451, 0.7975, 0.5524, 0.7975, 0.5524, 0.8316, 0.4922, 0.8316, 0.4922, 0.8247, 0.5077, 0.8247, 0.5077, 0.8125, 0.3612, 0.8125, 0.3612, 0.8258, 0.3887, 0.8258, 0.3887, 0.4515, 0.8704, 0.4515, 0.8704, 0.418, 0.861, 0.418, 0.861, 0.7716, 0.05353, 0.7716, 0.05353, 0.7778, 0.1089, 0.7778, 0.1089, 0.788, 0.1747, 0.788, 0.1747, 0.7777, 0.1774, 0.7777, 0.1774, 0.6567, 0.9314, 0.6567, 0.9314, 0.6128, 0.9228, 0.6128, 0.9228, 0.762, 0.03972, 0.762, 0.03972, 0.7716, 0.05353, 0.7716, 0.05353, 0.7868, 0.1207, 0.7868, 0.1207, 0.788, 0.1747, 0.788, 0.1747, 0.5821, 0.9106, 0.5821, 0.9106, 0.5469, 0.9011, 0.5469, 0.9011, 0.693, 1.054, 0.693, 1.054, 0.6815, 1.049, 0.6815, 1.049, 0.7915, 0.5557, 0.7915, 0.5557, 0.7828, 0.5637, 0.7828, 0.5637, 0.5482, 0.2592, 0.5482, 0.2592, 0.577, 0.264, 0.577, 0.264, 0.6342, 0.2733, 0.6342, 0.2733, 0.6625, 0.278, 0.6625, 0.278, 0.6714, 0.4089, 0.6714, 0.4089, 0.6426, 0.4045, 0.6426, 0.4045, 0.5551, 0.3913, 0.5551, 0.3913, 0.5516, 0.3247, 0.5516, 0.3247, 0.6625, 0.278, 0.6625, 0.278, 0.6669, 0.3428, 0.6669, 0.3428, 0.577, 0.264, 0.577, 0.264, 0.6057, 0.2687, 0.6057, 0.2687, 0.5844, 0.3957, 0.5844, 0.3957, 0.5551, 0.3913, 0.5551, 0.3913, 0.5516, 0.3247, 0.5516, 0.3247, 0.5482, 0.2592, 0.5482, 0.2592, 0.5551, 0.3913, 0.5551, 0.3913, 0.5516, 0.3247, 0.5516, 0.3247, 0.5844, 0.3957, 0.5844, 0.3957, 0.5551, 0.3913, 0.5551, 0.3913, 0.6669, 0.3428, 0.6669, 0.3428, 0.6714, 0.4089, 0.6714, 0.4089, 0.6057, 0.2687, 0.6057, 0.2687, 0.6342, 0.2733, 0.6342, 0.2733, 0.6426, 0.4045, 0.6714, 0.4089, 0.6669, 0.3428, 0.6383, 0.3383, 0.5844, 0.3957, 0.6136, 0.4001, 0.6096, 0.3338, 0.5807, 0.3293, 0.5551, 0.3913, 0.5844, 0.3957, 0.5807, 0.3293, 0.5516, 0.3247, 0.6383, 0.3383, 0.6669, 0.3428, 0.6625, 0.278, 0.6342, 0.2733, 0.6096, 0.3338, 0.6383, 0.3383, 0.6342, 0.2733, 0.6057, 0.2687, 0.6136, 0.4001, 0.6426, 0.4045, 0.6383, 0.3383, 0.6096, 0.3338, 0.5807, 0.3293, 0.6096, 0.3338, 0.6057, 0.2687, 0.577, 0.264, 0.5516, 0.3247, 0.5807, 0.3293, 0.577, 0.264, 0.5482, 0.2592, 0.6136, 0.4001, 0.6136, 0.4001, 0.5844, 0.3957, 0.5844, 0.3957, 0.6426, 0.4045, 0.6426, 0.4045, 0.6136, 0.4001, 0.6136, 0.4001, 0.6669, 0.3428, 0.6669, 0.3428, 0.6714, 0.4089, 0.6714, 0.4089, 0.6057, 0.2687, 0.6057, 0.2687, 0.6342, 0.2733, 0.6342, 0.2733])
me_plane.materials.append(mat_material_001)
me_plane.materials.append(mat_material_002)
me_plane.update()
me_chil_guy = bpy.data.meshes.new('chil guy')
me_chil_guy.from_pydata([(-0.4317, -0.5, 0.0), (0.4317, -0.5, 0.0), (-0.4317, 0.5, 0.0), (0.4317, 0.5, 0.0)], [], [(0, 1, 3, 2)])
_uv = me_chil_guy.uv_layers.new(name='UVMap')
_uv.uv.foreach_set('vector', [0.0, 0.0, 1.0, 0.0, 1.0, 1.0, 0.0, 1.0])
me_chil_guy.materials.append(mat_chil_guy)
me_chil_guy.update()

# ---- objects
ob_plane = bpy.data.objects.new('Plane', me_plane)
ob_chil_guy = bpy.data.objects.new('chil guy', me_chil_guy)

# ---- transforms, parenting, visibility, modifiers, constraints
ob_plane.location = (-0.01941, 0.4347, 0.0)
ob_plane.rotation_euler = (0.0, 1.571, 0.0)
ob_plane.scale = (2.494, 1.0, 1.0)
ob_chil_guy.location = (-0.01475, 0.0, 0.0)
ob_chil_guy.rotation_euler = (1.571, 0.0, 1.571)
ob_chil_guy.scale = (4.9, 4.9, 4.9)

# ---- collection membership
col_collection.objects.link(ob_plane)
col_collection.objects.link(ob_chil_guy)

# ---- scene / render settings (as saved in the file)
scene.frame_start = 1; scene.frame_end = 250; scene.frame_set(66)
scene.render.engine = 'BLENDER_EEVEE_NEXT'
bpy.context.view_layer.update()

# ---- added for rendering (the .blend has no active camera and no usable light): camera, sun
cam_auto = bpy.data.cameras.new('AutoCamera')
cam_auto.lens = 50.0
cam_auto.sensor_width = 36.0
cam_auto.clip_end = 1000.0
ob_auto_camera = bpy.data.objects.new('AutoCamera', cam_auto)
scene.collection.objects.link(ob_auto_camera)
ob_auto_camera.location = (5.49596, -7.61282, 4.98923)
ob_auto_camera.rotation_euler = (1.09748, -7.21219e-08, 0.694738)
scene.camera = ob_auto_camera
light_auto_sun = bpy.data.lights.new('AutoSun', 'SUN')
light_auto_sun.energy = 3.0
light_auto_sun.angle = 0.0523599
ob_auto_sun = bpy.data.objects.new('AutoSun', light_auto_sun)
scene.collection.objects.link(ob_auto_sun)
ob_auto_sun.rotation_euler = (0.872665, 0.174533, 0.523599)
bpy.context.view_layer.update()
